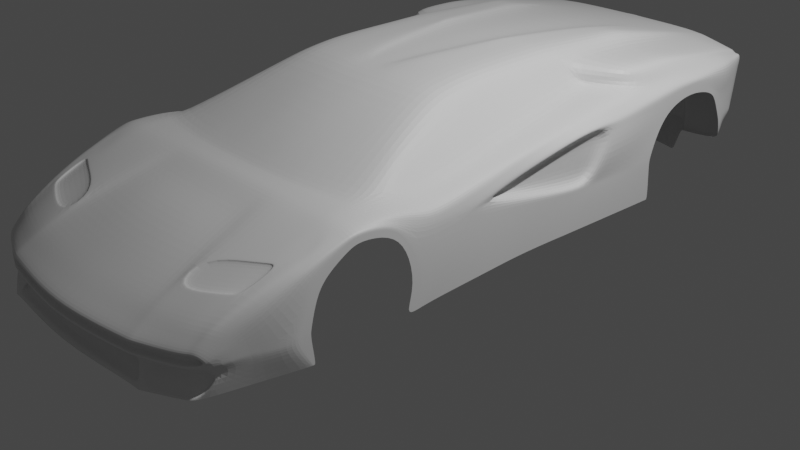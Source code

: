 # Source: lamborgini.blend  (saved by Blender 4.0.36; exported with 4.5.12 LTS)
import bpy
from mathutils import Matrix  # noqa: F401  (used for matrix-valued properties, if any)

bpy.ops.wm.read_factory_settings(use_empty=True)
scene = bpy.context.scene
scene.name = 'Scene'

# ---- collections
col_mesh = bpy.data.collections.new('mesh'); scene.collection.children.link(col_mesh)
col_reference = bpy.data.collections.new('reference'); scene.collection.children.link(col_reference)
col_collection = bpy.data.collections.new('Collection'); scene.collection.children.link(col_collection)

# ---- materials (node trees are filled in below, after node groups)
mat_material = bpy.data.materials.new('Material')
mat_material.alpha_threshold = 0.0
mat_material.use_transparent_shadow = False
mat_material.roughness = 0.5
mat_material.line_color = (0.0, 0.0, 0.0, 1.0)

# ---- material node trees
mat_material.use_nodes = True; mat_material.node_tree.nodes.clear()
_N = mat_material.node_tree.nodes; _L = mat_material.node_tree.links
n0 = _N.new('ShaderNodeOutputMaterial'); n0.name = 'Material Output'; n0.location = (300, 300)
n1 = _N.new('ShaderNodeBsdfPrincipled'); n1.name = 'Principled BSDF'; n1.location = (10, 300)
n1.distribution = 'GGX'
n1.subsurface_method = 'RANDOM_WALK_SKIN'
n1.inputs[3].default_value = 1.45
n1.inputs[27].default_value = (0.0, 0.0, 0.0, 1.0)
n1.inputs[28].default_value = 1.0
_L.new(n1.outputs[0], n0.inputs[0])
n0.is_active_output = True

# ---- world
world_world = bpy.data.worlds.new('World'); scene.world = world_world
world_world.use_nodes = True; world_world.node_tree.nodes.clear()
_N = world_world.node_tree.nodes; _L = world_world.node_tree.links
n0 = _N.new('ShaderNodeOutputWorld'); n0.name = 'World Output'; n0.location = (300, 300)
n1 = _N.new('ShaderNodeBackground'); n1.name = 'Background'; n1.location = (10, 300)
n1.inputs[0].default_value = (0.05088, 0.05088, 0.05088, 1.0)
_L.new(n1.outputs[0], n0.inputs[0])
n0.is_active_output = True
world_world.color = (0.05088, 0.05088, 0.05088)
world_world.use_sun_shadow = False
world_world.sun_shadow_jitter_overblur = 0.0

# ---- cameras
cam_camera = bpy.data.cameras.new('Camera')
cam_camera.clip_end = 100.0
cam_camera.ortho_scale = 7.314

# ---- lights
light_light = bpy.data.lights.new('Light', 'POINT')
light_light.transmission_factor = 0.0
light_light.use_soft_falloff = False
light_light.energy = 1000.0
light_light.shadow_soft_size = 0.1
light_light.shadow_maximum_resolution = 0.006
light_light.use_absolute_resolution = True

# ---- meshes
me_cube = bpy.data.meshes.new('Cube')
me_cube.from_pydata([(1.682, 3.105, 1.316), (1.457, -3.318, 0.4419), (1.429, -3.324, 0.14), (0.0, -3.269, 0.7631), (0.0, -3.442, 0.6879), (1.596, -2.816, 0.7612), (0.0, -3.729, 0.5498), (0.0, -3.729, 0.169), (0.0, 3.384, 1.462), (1.21, -3.034, 0.8424), (1.213, -3.502, 0.14), (0.9141, 3.321, 1.462), (1.213, -3.502, 0.5218), (0.0, -0.5768, 1.698), (1.614, -0.5305, 0.201), (1.611, -0.4247, 0.9581), (0.8975, -0.5154, 1.679), (1.687, 1.84, 0.2038), (0.0, 1.115, 1.744), (1.685, 1.798, 1.272), (0.8737, 1.115, 1.75), (0.0, -1.821, 1.205), (1.633, -1.399, 0.8759), (1.247, -1.674, 1.205), (0.0, 2.249, 1.646), (1.682, 2.249, 1.318), (0.8737, 2.249, 1.682), (1.336, -2.964, 0.8536), (1.341, -3.435, 0.14), (1.341, -3.435, 0.5218), (1.33, -0.3806, 1.207), (1.121, 1.325, 1.399), (1.364, -1.522, 1.205), (1.035, -0.4375, 1.575), (0.9903, 1.199, 1.63), (0.9531, 2.249, 1.555), (0.9661, 3.307, 1.458), (0.8704, -3.174, 0.7989), (0.9242, -3.612, 0.5218), (0.9952, -3.612, 0.14), (0.7915, 3.339, 1.462), (0.5341, -0.562, 1.691), (0.52, 1.115, 1.762), (0.6849, -1.794, 1.205), (0.7173, 2.249, 1.682), (1.62, -1.106, 0.1937), (1.62, -0.8434, 0.8705), (1.381, -1.019, 1.139), (0.6085, -1.154, 1.455), (0.0, -1.182, 1.481), (1.07, -1.138, 1.428), (1.18, -1.103, 1.376), (0.4723, -3.689, 0.5218), (0.4004, -3.249, 0.7631), (0.8306, -3.637, 0.169), (0.4456, 3.384, 1.462), (0.1893, -0.5806, 1.698), (0.3441, 1.115, 1.744), (0.2339, -1.826, 1.205), (0.4097, 2.249, 1.646), (0.2339, -1.168, 1.481), (0.0, 0.00362, 1.743), (1.596, 0.00362, 1.045), (0.8856, 0.00362, 1.749), (1.596, 0.00362, 0.2038), (1.272, 0.00362, 1.257), (0.9908, 0.00362, 1.63), (0.527, 0.00362, 1.761), (0.1911, 0.00362, 1.743), (0.8266, -3.199, 0.7746), (0.984, -3.615, 0.14), (0.7235, 3.352, 1.462), (0.3704, -0.5698, 1.698), (0.4212, 1.115, 1.776), (0.5879, -1.802, 1.205), (0.5583, 2.249, 1.682), (0.915, -3.615, 0.5218), (0.4888, -1.158, 1.463), (0.2477, 0.00362, 1.774), (1.502, -2.904, 0.8652), (1.548, 3.155, 1.382), (1.568, -0.3806, 1.101), (1.555, 1.722, 1.387), (1.599, -1.194, 1.037), (1.569, 2.249, 1.421), (1.405, -3.387, 0.5218), (1.605, -1.064, 1.006), (1.545, 0.00362, 1.166), (1.62, 0.4846, 0.2038), (0.9905, 0.7124, 1.637), (0.0, 0.6621, 1.743), (1.638, 0.8549, 1.205), (0.8621, 0.6621, 1.75), (1.191, 0.7608, 1.333), (0.5228, 0.6621, 1.762), (0.2818, 0.6621, 1.743), (0.3505, 0.6621, 1.775), (1.52, 0.859, 1.296), (1.376, -3.409, 0.5218), (1.493, -1.041, 1.072), (1.406, -2.916, 0.8672), (1.376, -3.409, 0.14), (1.449, -0.3806, 1.154), (1.338, 1.531, 1.393), (1.489, -1.327, 1.099), (1.408, 0.00362, 1.211), (1.355, 0.8099, 1.315), (1.501, 1.648, 1.553), (1.338, 1.427, 1.586), (1.505, 2.249, 1.521), (1.423, 2.249, 1.557), (1.46, 3.166, 1.426), (1.473, 3.164, 1.399), (1.682, 3.052, 0.6211), (1.596, 0.00362, 0.7055), (1.612, -0.4999, 0.7822), (1.628, 0.6463, 0.6185), (1.687, 1.809, 0.6185), (1.129, 1.257, 1.391), (0.4077, 1.028, 1.775), (1.647, 1.034, 0.6185), (0.9903, 1.114, 1.631), (1.344, 1.272, 1.365), (0.8719, 1.043, 1.75), (1.662, 1.369, 1.198), (0.5205, 1.036, 1.762), (1.673, 1.522, 0.2038), (1.537, 1.286, 1.341), (1.611, -0.4944, 0.8953), (1.682, 2.249, 1.253), (1.638, 0.8467, 1.18), (1.681, 3.105, 1.116), (1.684, 1.827, 1.205), (1.663, 1.374, 1.143), (1.596, 0.00362, 0.9997), (1.629, 0.6597, 0.6562), (1.687, 3.018, 0.7514), (1.687, 1.815, 0.6676), (1.596, 0.00362, 0.761), (1.648, 1.054, 0.6494), (1.682, 2.249, 1.154), (1.688, 1.248, 0.8994), (1.688, 2.891, 1.007), (1.687, 1.9, 0.8994), (1.652, 1.144, 1.197), (0.8676, 0.8765, 1.75), (1.156, 1.04, 1.366), (0.5215, 0.8724, 1.762), (0.3827, 0.868, 1.775), (1.53, 1.099, 1.322), (1.349, 1.07, 1.343), (0.9904, 0.9383, 1.634), (1.64, 0.884, 0.6185), (1.631, 0.6545, 0.2038), (1.654, 1.17, 1.157), (1.641, 0.9015, 0.652), (1.679, 1.054, 0.8994), (1.516, 0.005367, 0.9735), (1.556, 0.8223, 1.107), (1.531, -0.4212, 0.8994), (1.552, 0.7482, 0.8994), (1.549, 0.6746, 0.6931), (1.516, 0.005367, 0.8994), (1.516, 0.005367, 0.8088), (1.604, 1.138, 1.119), (1.56, 0.9063, 0.6898), (1.598, 1.031, 0.8994), (1.665, 3.086, 0.538), (1.474, -3.207, 0.3288), (1.535, -3.036, 0.6242), (-5.558e-18, -3.607, 0.3451), (1.213, -3.381, 0.3451), (1.613, -0.5146, 0.4559), (1.687, 1.809, 0.5554), (1.341, -3.314, 0.3451), (0.8805, -3.492, 0.3293), (1.62, -0.8434, 0.4496), (0.7384, -3.514, 0.3451), (1.596, 0.00362, 0.474), (0.8416, -3.494, 0.3451), (1.624, 0.5683, 0.4897), (1.376, -3.288, 0.3451), (1.647, 0.9737, 0.493), (1.636, 0.7733, 0.4897), (-9.915e-21, -2.08, 1.163), (1.637, -2.073, 1.11), (1.234, -2.077, 1.163), (1.356, -2.076, 1.163), (0.7248, -2.079, 1.163), (0.2834, -2.08, 1.163), (0.6369, -2.079, 1.163), (1.57, -2.075, 1.134), (1.49, -2.075, 1.151), (-1.353e-19, -2.62, 1.01), (1.634, -2.441, 0.9738), (1.227, -2.402, 1.068), (1.352, -2.347, 1.083), (0.7866, -2.551, 1.025), (0.3255, -2.616, 1.01), (0.7122, -2.568, 0.9958), (1.543, -2.474, 1.017), (1.487, -2.279, 1.085), (0.0, -1.957, 1.179), (1.637, -1.957, 1.132), (1.237, -1.957, 1.179), (1.358, -1.957, 1.179), (0.7089, -1.957, 1.179), (0.2716, -1.957, 1.179), (0.619, -1.957, 1.179), (1.577, -1.957, 1.152), (1.5, -1.957, 1.166), (0.0, -1.889, 1.192), (1.635, -1.592, 1.083), (1.242, -1.847, 1.192), (1.361, -1.739, 1.192), (0.6945, -1.876, 1.192), (0.2528, -1.891, 1.192), (0.6034, -1.879, 1.192), (1.588, -1.575, 1.138), (1.507, -1.642, 1.166), (1.641, -2.489, 0.1465), (1.635, -1.61, 1.053), (1.643, -2.677, 0.3705), (1.628, -1.332, 0.18), (1.637, -2.067, 1.075), (1.628, -1.236, 0.4332), (1.632, -1.423, 0.8411), (-3.776e-19, -2.924, 0.9099), (1.627, -2.578, 0.9047), (1.222, -2.664, 0.9809), (1.348, -2.601, 0.995), (0.8311, -2.849, 0.9322), (0.3543, -2.898, 0.9125), (0.7639, -2.842, 0.9062), (1.532, -2.615, 0.9755), (1.425, -2.585, 0.9945), (1.641, -2.485, 0.7517), (1.215, -3.282, 0.7114), (1.343, -3.229, 0.7114), (0.8786, -3.361, 0.7114), (0.4236, -3.416, 0.6879), (0.8588, -3.364, 0.6997), (1.457, -3.191, 0.7114), (1.4, -3.21, 0.7114), (1.55, 3.523, 1.31), (0.0, 3.763, 1.383), (0.9569, 3.683, 1.377), (1.009, 3.669, 1.333), (1.009, 3.669, 1.377), (0.8297, 3.716, 1.377), (0.4885, 3.759, 1.377), (0.7673, 3.73, 1.377), (1.483, 3.536, 1.312), (1.372, 3.566, 1.321), (1.427, 3.551, 1.336), (1.441, 3.546, 1.336), (0.7673, 3.73, 1.336), (0.9569, 3.683, 1.332), (0.4885, 3.759, 1.336), (0.8297, 3.716, 1.334), (0.9717, 3.437, 0.7584), (-1.234e-17, 3.289, 0.4514), (1.645, 3.296, 0.7575), (1.481, 3.327, 0.7597), (1.036, 3.421, 0.7584), (1.372, 3.343, 0.7608), (1.208, 3.377, 0.7584), (0.4885, 3.759, 1.196), (0.0, 3.763, 1.196), (1.55, 3.523, 1.207), (1.481, 3.536, 1.156), (1.372, 3.566, 1.15), (1.009, 3.669, 1.129), (0.8736, 3.705, 1.118), (0.7673, 3.73, 1.117), (0.8297, 3.716, 1.116), (2.823e-18, 3.544, 0.8048), (1.639, 3.315, 0.7933), (1.481, 3.341, 0.7866), (1.372, 3.359, 0.7839), (1.197, 3.395, 0.7822), (0.9351, 3.472, 0.8124), (1.022, 3.443, 0.7861), (0.5529, 3.536, 0.8048), (0.915, 3.582, 0.9676), (1.372, 3.457, 0.9605), (0.5722, 3.686, 1.143), (1.507e-17, 3.751, 1.143), (1.107, 3.52, 0.9487), (1.604, 3.415, 0.9673), (0.9771, 3.552, 0.945), (0.7922, 3.612, 0.9676), (1.481, 3.434, 0.9655), (1.594, 3.172, 0.5442), (1.314, 3.21, 0.4969), (1.198, 3.221, 0.4873), (1.128, 3.274, 0.461), (1.481, 3.193, 0.5165), (1.372, 3.206, 0.5023), (1.504, 2.042, 1.533), (1.684, 2.042, 1.299), (1.407, 2.042, 1.565), (0.8737, 2.042, 1.695), (0.5333, 2.042, 1.699), (0.9604, 2.042, 1.569), (0.6812, 2.042, 1.697), (1.685, 2.042, 1.074), (1.563, 2.042, 1.412), (1.685, 2.042, 1.23), (1.688, 2.486, 1.317), (1.502, 2.486, 1.494), (0.8826, 2.486, 1.634), (0.7333, 2.486, 1.635), (1.688, 2.486, 1.184), (0.956, 2.486, 1.533), (0.5937, 2.486, 1.635), (1.441, 2.486, 1.524), (1.688, 2.486, 1.275), (1.563, 2.486, 1.422), (0.6397, 2.793, 1.574), (0.7543, 2.793, 1.573), (1.694, 2.793, 1.115), (1.454, 2.793, 1.48), (0.9598, 2.793, 1.505), (1.687, 2.793, 1.317), (1.556, 2.793, 1.412), (1.493, 2.793, 1.453), (1.694, 2.796, 1.249), (0.8942, 2.793, 1.571), (0.0, 3.513, 0.7584), (-1.478e-17, 3.31, 0.4931), (1.627, -1.188, 0.4352), (1.627, -1.289, 0.1826), (1.685, 1.821, 0.963), (1.675, 1.577, 0.5251), (1.678, 2.979, 1.036), (1.685, 1.788, 0.2038), (1.675, 3.122, 0.6947), (1.682, 2.249, 1.22), (1.676, 1.6, 0.6185), (1.682, 2.249, 1.174), (1.686, 1.993, 1.132), (1.685, 2.925, 1.017), (1.694, 2.796, 1.175), (1.676, 3.091, 0.8087), (1.678, 1.623, 0.6633), (1.643, 3.157, 0.5791), (1.688, 2.486, 1.249), (1.637, -1.949, 1.097), (1.639, -2.388, 0.888), (1.643, -2.644, 0.4604), (1.658, 3.116, 0.5553), (1.686, 1.814, 0.2038), (1.682, 1.686, 0.6215), (1.682, 1.704, 0.6651), (1.686, 1.874, 0.9202), (1.683, 3.05, 0.7798), (1.681, 1.685, 0.5392), (1.683, 3.086, 0.6586), (1.685, 2.031, 1.089), (1.694, 2.796, 1.144), (1.688, 2.486, 1.21), (1.554, -2.954, 0.3703), (1.512, -2.979, 0.1425), (1.551, -2.982, 0.4501), (1.641, -2.432, 0.1465), (1.635, -1.638, 0.9953), (1.643, -2.468, 0.3705), (1.628, -1.458, 0.18), (1.637, -2.063, 1.014), (1.628, -1.348, 0.4332), (1.632, -1.444, 0.8072), (1.641, -2.415, 0.6837), (1.637, -1.947, 1.051), (1.639, -2.343, 0.8239), (1.643, -2.469, 0.4604), (1.643, -2.56, 0.3705), (1.643, -2.587, 0.4604), (1.637, -1.948, 1.081), (1.635, -1.624, 1.026), (1.641, -2.449, 0.1465), (1.632, -1.428, 0.8341), (1.628, -1.252, 0.4332), (1.641, -2.463, 0.7186), (1.639, -2.365, 0.8559), (1.637, -2.065, 1.053), (1.628, -1.344, 0.18), (0.0, -0.2558, 1.72), (1.604, -0.2265, 0.9983), (0.892, -0.2753, 1.712), (1.303, -0.2029, 1.23), (0.5308, -0.3004, 1.724), (0.1417, -0.2321, 1.719), (1.015, -0.2335, 1.6), (0.1822, -0.2691, 1.733), (1.557, -0.2029, 1.131), (1.43, -0.2029, 1.181), (1.604, -0.264, 0.9436), (1.524, -0.2239, 0.9337), (0.1375, -0.3091, 1.715), (0.0, -0.3138, 1.715), (-6.648e-20, -2.32, 1.079), (1.636, -2.272, 1.044), (1.231, -2.216, 1.125), (1.354, -2.189, 1.131), (0.7557, -2.312, 1.102), (0.3056, -2.318, 1.079), (0.6719, -2.313, 1.079), (1.556, -2.287, 1.078), (1.491, -2.167, 1.127), (1.638, -2.246, 0.9876), (1.638, -2.225, 0.9202), (1.638, -2.235, 0.9589), (1.377, -3.41, 0.4418), (0.914, -3.615, 0.4444), (1.341, -3.435, 0.4421), (1.213, -3.502, 0.443), (0.9241, -3.612, 0.4444), (0.0, -3.729, 0.4361), (0.4723, -3.689, 0.4453), (1.55, -2.853, 0.8199), (1.615, 3.13, 1.353), (1.59, -0.4026, 1.03), (1.62, 1.76, 1.329), (1.616, -1.296, 0.9565), (1.62, 2.249, 1.363), (1.57, 0.00362, 1.105), (1.441, -3.353, 0.4984), (1.613, -0.9538, 0.938), (1.579, 0.857, 1.251), (1.6, 1.328, 1.266), (1.591, 1.122, 1.259), (1.604, -2.074, 1.122), (1.589, -2.457, 0.9955), (1.607, -1.957, 1.142), (1.611, -1.584, 1.111), (1.579, -2.602, 0.9393), (1.504, -3.112, 0.6678), (1.514, 3.531, 1.31), (1.602, 3.311, 0.7581), (1.51, 3.531, 1.164), (1.595, 3.325, 0.7878), (1.527, 3.426, 0.9675), (1.567, 3.177, 0.535), (1.621, 2.042, 1.349), (1.619, 2.486, 1.36), (1.617, 2.793, 1.357), (1.581, -0.2147, 1.065), (1.596, -2.279, 1.061), (0.4723, -3.689, 0.5498), (1.341, -3.435, 0.5498), (0.0, -3.727, 0.5218), (1.213, -3.502, 0.5498), (1.376, -3.409, 0.5498), (0.924, -3.612, 0.5498), (0.915, -3.615, 0.5498), (1.452, -3.345, 0.5208), (1.412, -3.383, 0.5498), (1.341, -3.435, 0.4325), (0.0, -3.727, 0.4457), (1.213, -3.502, 0.4333), (0.4723, -3.689, 0.4356), (0.9139, -3.615, 0.4348), (1.376, -3.409, 0.4321), (0.924, -3.612, 0.4347), (1.485, -3.286, 0.4321), (1.352, -3.35, 0.4907), (1.353, -3.351, 0.4504), (0.8901, -3.556, 0.4907), (0.8895, -3.556, 0.4504), (1.317, -3.376, 0.4907), (1.317, -3.376, 0.4504), (1.188, -3.443, 0.4907), (1.188, -3.443, 0.4504), (0.8995, -3.553, 0.4907), (0.8996, -3.553, 0.4504), (0.0, -3.668, 0.4907), (0.0, -3.668, 0.4504), (0.4478, -3.63, 0.4907), (0.4478, -3.63, 0.4504), (1.317, -3.376, 0.5149), (0.8997, -3.553, 0.5149), (0.8905, -3.556, 0.5149), (0.4478, -3.63, 0.5149), (1.352, -3.35, 0.5149), (1.188, -3.443, 0.5149), (0.0, -3.668, 0.5149), (1.424, -3.294, 0.4907), (1.391, -3.328, 0.5149), (1.432, -3.259, 0.4504), (1.487, -3.29, 0.4109), (-1.354e-18, -3.729, 0.4139), (1.213, -3.503, 0.4118), (1.341, -3.436, 0.4112), (0.924, -3.612, 0.4129), (0.4723, -3.69, 0.4136), (0.9136, -3.615, 0.4129), (1.376, -3.409, 0.4109), (1.643, -2.652, 0.4385), (1.552, -2.975, 0.4307), (1.643, -2.469, 0.4385), (1.643, -2.58, 0.4385), (1.493, -3.178, 0.3451), (1.003, -3.598, 0.1556), (1.208, -3.494, 0.1555), (0.8527, -3.491, 0.3451), (1.372, -3.404, 0.1569), (1.216, -3.39, 0.3295), (1.337, -3.428, 0.1562), (1.346, -3.321, 0.3289), (1.419, -3.328, 0.1568), (1.381, -3.293, 0.3282), (1.025, -3.555, 0.1716), (1.208, -3.452, 0.1715), (1.215, -3.348, 0.3122), (1.323, -3.386, 0.172), (1.331, -3.278, 0.3117), (1.354, -3.362, 0.1726), (1.396, -3.286, 0.1726), (1.362, -3.251, 0.3111), (1.446, -3.165, 0.3116), (0.9147, -3.449, 0.312), (0.9837, -3.602, 0.1566), (0.8223, -3.618, 0.204), (0.9721, -3.605, 0.1572), (-1.735e-18, -3.691, 0.204), (0.8416, -3.423, 0.3451), (0.7384, -3.443, 0.3451), (-5.558e-18, -3.536, 0.3451), (0.8223, -3.547, 0.204), (0.9721, -3.534, 0.1572), (-1.735e-18, -3.62, 0.204), (1.51, -3.161, 0.5282), (0.0, -3.585, 0.6189), (1.214, -3.392, 0.6306), (1.342, -3.332, 0.6306), (0.9013, -3.486, 0.6306), (0.448, -3.552, 0.6189), (0.8869, -3.489, 0.6248), (1.435, -3.287, 0.6306), (1.388, -3.309, 0.6306), (1.478, -3.228, 0.5943), (0.8559, -3.197, 0.7904), (1.217, -3.048, 0.8362), (1.345, -2.977, 0.8475), (0.8127, -2.839, 0.9368), (1.423, -2.924, 0.8627), (1.444, -2.56, 1.003), (1.23, -2.678, 0.9748), (1.356, -2.615, 0.9887), (1.228, -2.678, 0.9581), (1.209, -2.998, 0.8346), (1.355, -2.609, 0.972), (1.335, -2.927, 0.8457), (0.8974, -3.138, 0.7911), (0.8575, -2.843, 0.9155), (1.402, -2.879, 0.8594), (1.42, -2.579, 0.9778), (1.589, 3.111, 0.499), (1.314, 3.147, 0.4569), (1.198, 3.158, 0.4472), (1.127, 3.223, 0.4193), (1.481, 3.13, 0.4764), (1.372, 3.143, 0.4623), (1.572, 3.114, 0.495), (1.127, 3.249, 0.4368), (1.198, 3.19, 0.4672), (1.314, 3.177, 0.4755), (1.481, 3.157, 0.494), (1.587, 3.138, 0.5161), (1.372, 3.172, 0.4807), (1.57, 3.141, 0.5122), (1.53, 3.338, 1.353), (1.615, 3.302, 1.316), (1.456, 3.364, 1.363), (0.9355, 3.502, 1.423), (0.467, 3.571, 1.423), (1.644, 3.281, 1.156), (0.7454, 3.541, 1.423), (0.8106, 3.528, 1.423), (0.0, 3.573, 1.423), (1.447, 3.365, 1.397), (0.9876, 3.488, 1.421), (1.609, 3.168, 0.5519), (1.654, 3.256, 1.005), (1.553, 3.319, 1.335), (1.658, 3.213, 0.8077), (1.658, 3.204, 0.7403), (1.619, 3.103, 0.5116), (1.615, 3.13, 0.5288), (1.514, 3.531, 1.317), (1.556, 3.522, 1.316), (0.8297, 3.716, 1.383), (0.9569, 3.683, 1.383), (1.009, 3.669, 1.383), (0.7673, 3.73, 1.383), (0.4885, 3.759, 1.383), (0.0, 3.763, 1.377), (1.427, 3.551, 1.342), (1.443, 3.546, 1.342), (1.484, 3.536, 1.318), (0.0, 3.763, 1.336), (0.0, 3.763, 1.203), (1.556, 3.522, 1.204), (1.481, 3.536, 1.162), (1.372, 3.567, 1.156), (0.7682, 3.73, 1.124), (0.4893, 3.759, 1.203), (1.512, 3.531, 1.158), (0.8734, 3.705, 1.125), (0.8296, 3.716, 1.122), (1.009, 3.669, 1.136), (1.368, 3.542, 1.321), (1.478, 3.512, 1.312), (1.004, 3.644, 1.333), (0.8249, 3.692, 1.334), (0.7624, 3.705, 1.336), (0.4836, 3.735, 1.336), (0.0, 3.738, 1.336), (0.9521, 3.658, 1.332), (0.4844, 3.734, 1.203), (0.0, 3.738, 1.203), (1.476, 3.511, 1.163), (1.367, 3.542, 1.156), (1.004, 3.644, 1.136), (0.8685, 3.68, 1.125), (0.7633, 3.705, 1.124), (0.8248, 3.692, 1.122), (1.505, 3.507, 1.164), (1.509, 3.506, 1.311), (1.546, 3.498, 1.31), (1.546, 3.498, 1.207), (0.4681, 3.63, 0.9689), (8.752e-18, 3.648, 0.9684), (5.059e-18, 3.582, 0.8665), (1.248e-17, 3.717, 1.071), (0.4527, 3.691, 1.071), (0.456, 3.575, 0.8665), (0.8853, 3.521, 0.8665), (1.095, 3.406, 0.7584), (1.078, 3.428, 0.7849), (1.24, 3.154, 0.4508), (1.233, 3.186, 0.4697), (1.226, 3.219, 0.4896), (1.023, 3.496, 0.8728), (1.652, 3.237, 0.8985), (1.618, 3.374, 0.9014), (1.144, 3.468, 0.8789), (1.676, 3.048, 0.8948), (1.687, 2.948, 0.8925), (1.684, 2.99, 0.8935), (1.372, 3.416, 0.8904), (0.9727, 3.508, 0.8702), (1.555, 3.381, 0.8989), (1.481, 3.393, 0.8957), (0.846, 3.677, 0.7427), (0.874, 3.66, 0.6963), (0.5839, 3.726, 0.7478), (0.5656, 3.708, 0.7072), (0.1278, 3.755, 0.8029), (0.1278, 3.738, 0.7504), (0.4572, 3.596, 0.4411), (1.01, 3.549, 0.4546), (0.1278, 3.721, 0.71), (0.1207, 3.588, 0.4456), (0.4406, 3.555, 0.4004), (1.01, 3.506, 0.4145), (0.1207, 3.548, 0.4049), (1.01, 3.527, 0.4339), (0.4488, 3.576, 0.4211), (0.1207, 3.569, 0.4258), (0.478, 3.745, 0.8086), (0.0, 3.142, 0.187), (-1.356e-17, 3.3, 0.4723), (1.127, 3.11, 0.187), (0.4406, 3.289, 0.187), (1.01, 3.24, 0.187), (0.1207, 3.273, 0.187)], [], [(232, 227, 3, 53), (535, 534, 452, 450), (79, 546, 243, 242), (493, 458, 460, 492), (495, 461, 418, 491), (537, 533, 6, 449), (27, 100, 556, 553), (390, 393, 33, 30), (178, 114, 115, 172), (59, 24, 18, 57), (30, 33, 51, 47), (172, 115, 46, 176), (56, 13, 49, 60), (55, 8, 24, 59), (102, 30, 47, 99), (396, 390, 30, 102), (548, 231, 555, 550), (497, 463, 458, 493), (540, 535, 450, 453), (32, 51, 50, 23), (151, 121, 123, 145), (34, 304, 302, 20), (35, 314, 311, 26), (11, 40, 320, 328), (16, 41, 48, 50), (26, 44, 305, 302), (389, 391, 41, 16), (534, 536, 454, 452), (492, 460, 464, 494), (549, 548, 550, 552), (176, 46, 22, 331), (50, 48, 43, 23), (47, 51, 32), (99, 47, 32, 104), (50, 51, 33, 16), (60, 49, 21, 58), (77, 60, 58, 74), (71, 55, 59, 75, 315, 319), (72, 56, 60, 77), (75, 59, 57, 73, 303), (538, 537, 449, 455), (496, 462, 461, 495), (233, 232, 53, 69), (96, 95, 68, 78), (92, 94, 67, 63), (393, 66, 63, 389), (106, 93, 65, 105), (95, 90, 61, 68), (180, 116, 114, 178), (93, 89, 66, 65), (94, 96, 78, 67), (545, 233, 69, 542), (494, 464, 462, 496), (536, 538, 455, 454), (391, 394, 72, 41), (44, 75, 303, 305), (41, 72, 77, 48), (40, 71, 319, 320), (48, 77, 74, 43), (429, 97, 87, 426), (428, 86, 83, 424), (541, 539, 457, 456), (436, 234, 79, 420), (447, 395, 81, 422), (425, 84, 307, 444), (422, 81, 86, 428), (421, 80, 325, 446), (423, 82, 127, 430), (42, 73, 119, 125), (31, 34, 121, 118), (57, 18, 90, 95), (103, 31, 118, 122), (20, 42, 125, 123), (73, 57, 95, 96, 148, 119), (66, 89, 92, 63), (82, 103, 122, 127), (97, 106, 105, 87), (86, 99, 104, 83), (539, 540, 453, 457), (234, 547, 546, 79), (395, 396, 102, 81), (81, 102, 99, 86), (84, 318, 310, 109), (82, 107, 108, 103), (34, 31, 103, 108), (84, 109, 299, 307), (107, 299, 301, 108), (108, 301, 304, 34), (112, 111, 322, 326), (110, 316, 314, 35), (115, 114, 138, 128), (152, 120, 139, 155), (46, 128, 15), (114, 116, 135, 138), (123, 121, 34, 20), (150, 146, 93, 106), (146, 151, 89, 93), (149, 150, 106, 97), (145, 147, 94, 92), (19, 124, 133, 132), (183, 152, 116, 180), (431, 149, 97, 429), (147, 148, 96, 94), (130, 154, 144, 91), (134, 130, 91, 62), (357, 334, 336, 352), (132, 308, 300, 19), (129, 317, 309, 25), (397, 134, 62, 388), (128, 46, 115), (585, 573, 591, 590), (342, 650, 648, 335), (576, 578, 595, 596), (354, 345, 339, 353), (154, 130, 158, 164), (132, 133, 141, 333), (574, 572, 600, 599), (573, 577, 603, 591), (155, 139, 141, 156), (155, 156, 166, 165), (581, 574, 599, 598), (575, 582, 594, 593), (579, 575, 593, 592), (358, 351, 346, 337), (580, 576, 596, 245), (397, 128, 159, 398), (340, 361, 347, 338), (577, 584, 289, 603), (135, 155, 165, 161), (156, 141, 133, 154), (355, 359, 341, 333), (578, 579, 592, 595), (125, 119, 148, 147), (430, 127, 149, 431), (123, 125, 147, 145), (127, 122, 150, 149), (118, 121, 151, 146), (122, 118, 146, 150), (89, 151, 145, 92), (130, 134, 157, 158), (156, 154, 164, 166), (182, 120, 152, 183), (116, 152, 155, 135), (159, 163, 162), (133, 124, 144, 154), (163, 161, 160, 162), (162, 160, 158, 157), (162, 157, 398, 159), (160, 166, 164, 158), (161, 165, 166, 160), (128, 138, 163, 159), (138, 135, 161, 163), (126, 182, 183, 153), (357, 353, 339, 334), (153, 183, 180, 88), (497, 181, 502, 490), (356, 358, 337, 344), (39, 522, 524, 70), (88, 180, 178, 64), (70, 524, 523, 54), (45, 176, 331, 332), (14, 172, 176, 45), (64, 178, 172, 14), (581, 598, 594, 582), (54, 523, 525, 7), (498, 350, 364, 499), (209, 210, 192, 191), (434, 209, 191, 432), (206, 208, 190, 188), (208, 207, 189, 190), (204, 206, 188, 186), (210, 205, 187, 192), (205, 204, 186, 187), (207, 202, 184, 189), (408, 409, 201, 200), (448, 408, 200, 433), (405, 407, 199, 197), (407, 406, 198, 199), (403, 405, 197, 195), (409, 404, 196, 201), (404, 403, 195, 196), (406, 401, 193, 198), (216, 211, 202, 207), (214, 213, 204, 205), (219, 214, 205, 210), (213, 215, 206, 204), (217, 216, 207, 208), (215, 217, 208, 206), (435, 218, 209, 434), (218, 219, 210, 209), (83, 104, 219, 218), (424, 83, 218, 435), (43, 74, 217, 215), (74, 58, 216, 217), (23, 43, 215, 213), (104, 32, 214, 219), (32, 23, 213, 214), (58, 21, 211, 216), (348, 221, 212, 203), (236, 228, 5, 350), (224, 348, 203, 185), (236, 349, 194, 228), (221, 226, 22, 212), (350, 5, 169, 364), (200, 201, 547, 234), (433, 200, 234, 436), (197, 199, 233, 545), (199, 198, 232, 233), (195, 197, 545, 229), (201, 196, 230, 547), (196, 195, 229, 230), (198, 193, 227, 232), (420, 79, 242, 437), (542, 69, 241, 239), (69, 53, 240, 241), (543, 542, 239, 237), (546, 544, 238, 243), (53, 3, 4, 240), (544, 543, 237, 238), (222, 362, 363, 220), (443, 439, 262, 293), (295, 643, 642, 566), (296, 260, 264, 295), (330, 329, 663, 664), (298, 265, 263, 297), (294, 266, 265, 298), (252, 253, 254, 255), (254, 253, 247, 248), (259, 256, 251, 249), (258, 601, 597, 250), (256, 258, 250, 251), (247, 257, 246, 248), (257, 259, 249, 246), (265, 266, 280, 279), (280, 640, 644, 647), (260, 296, 662, 656), (264, 260, 281, 282), (439, 263, 278, 441), (263, 265, 279, 278), (244, 269, 631, 630), (610, 606, 626, 627), (256, 259, 615, 616), (611, 609, 625, 624), (605, 611, 624, 623), (247, 253, 612, 614), (609, 610, 627, 625), (279, 280, 647, 651), (266, 294, 643, 639), (282, 281, 638, 652), (278, 279, 651, 654), (281, 283, 637, 638), (441, 278, 654, 653), (286, 636, 635, 287), (288, 290, 273, 272), (292, 285, 271, 270), (442, 292, 270, 608), (290, 284, 275, 273), (285, 288, 272, 271), (284, 291, 274, 275), (291, 286, 267, 274), (300, 308, 129, 25), (307, 299, 107, 82), (299, 109, 110, 301), (308, 341, 338, 129), (305, 303, 73, 42), (302, 304, 35, 26), (302, 305, 42, 20), (301, 110, 35, 304), (444, 307, 82, 423), (310, 316, 110, 109), (316, 322, 323, 314), (311, 314, 323, 328), (309, 317, 327, 324), (310, 318, 325, 326), (312, 315, 75, 44), (311, 312, 44, 26), (445, 318, 84, 425), (326, 322, 316, 310), (322, 111, 36, 323), (324, 327, 131, 0), (327, 343, 335, 131), (320, 319, 315, 312), (328, 320, 312, 311), (446, 325, 318, 445), (328, 323, 36, 11), (326, 325, 80, 112), (637, 283, 657, 671), (329, 276, 660, 663), (332, 331, 225, 223), (331, 22, 226, 225), (355, 333, 345, 354), (345, 333, 141, 139), (317, 347, 343, 327), (333, 341, 308, 132), (336, 334, 182, 126), (586, 277, 646, 645), (339, 345, 139, 120), (347, 361, 360, 343), (340, 359, 306, 140), (335, 343, 360, 342), (342, 360, 321, 142), (334, 339, 120, 182), (338, 347, 317, 129), (361, 313, 321, 360), (338, 341, 359, 340), (143, 355, 354, 137), (136, 113, 358, 356), (173, 117, 353, 357), (143, 306, 359, 355), (140, 313, 361, 340), (113, 167, 351, 358), (137, 354, 353, 117), (142, 649, 650, 342), (173, 357, 352, 17), (410, 402, 194, 349), (501, 376, 367, 500), (364, 169, 532, 465), (363, 362, 502, 2), (499, 364, 465, 490), (379, 378, 373, 366), (376, 380, 365, 367), (382, 381, 371, 370), (384, 383, 372, 374), (412, 384, 374, 411), (383, 377, 375, 372), (386, 382, 370, 368), (378, 385, 369, 373), (381, 379, 366, 371), (226, 221, 379, 381), (348, 224, 385, 378), (223, 225, 382, 386), (236, 350, 377, 383), (410, 349, 384, 412), (349, 236, 383, 384), (225, 226, 381, 382), (222, 220, 380, 376), (221, 348, 378, 379), (498, 222, 376, 501), (134, 397, 398, 157), (128, 397, 388, 15), (87, 105, 396, 395), (426, 87, 395, 447), (67, 78, 394, 391), (33, 393, 389, 16), (78, 68, 392, 394), (63, 67, 391, 389), (105, 65, 390, 396), (68, 61, 387, 392), (65, 66, 393, 390), (392, 387, 400, 399, 394), (399, 56, 72, 394), (399, 400, 13, 56), (224, 410, 412, 385), (385, 412, 411, 369), (224, 185, 402, 410), (189, 184, 401, 406), (187, 186, 403, 404), (192, 187, 404, 409), (186, 188, 405, 403), (190, 189, 406, 407), (188, 190, 407, 405), (432, 191, 408, 448), (191, 192, 409, 408), (29, 12, 485, 480), (413, 1, 489, 467), (52, 451, 486, 483), (85, 98, 484, 488), (414, 417, 475, 469), (427, 85, 488, 487), (185, 432, 448, 402), (62, 426, 447, 388), (324, 446, 445, 309), (309, 445, 425, 25), (300, 444, 423, 19), (289, 442, 608, 603), (277, 441, 653, 646), (438, 244, 630, 629), (262, 439, 441, 277), (297, 263, 439, 443), (5, 420, 437, 169), (194, 433, 436, 228), (22, 424, 435, 212), (212, 435, 434, 203), (402, 448, 433, 194), (203, 434, 432, 185), (124, 430, 431, 144), (572, 585, 590, 600), (144, 431, 429, 91), (19, 423, 430, 124), (0, 421, 446, 324), (15, 422, 428, 46), (25, 425, 444, 300), (388, 447, 422, 15), (228, 436, 420, 5), (532, 541, 456, 465), (46, 428, 424, 22), (91, 429, 426, 62), (417, 416, 473, 475), (38, 76, 482, 481), (415, 413, 467, 471), (76, 52, 483, 482), (419, 414, 469, 479), (12, 38, 481, 485), (459, 419, 479, 477), (451, 52, 449, 6), (12, 29, 450, 452), (29, 98, 453, 450), (38, 12, 452, 454), (52, 76, 455, 449), (76, 38, 454, 455), (85, 427, 456, 457), (98, 85, 457, 453), (415, 416, 460, 458), (419, 459, 418, 461), (414, 419, 461, 462), (413, 415, 458, 463), (416, 417, 464, 460), (417, 414, 462, 464), (1, 413, 463, 465), (427, 1, 465, 456), (466, 487, 488, 484), (473, 471, 470, 472), (477, 479, 478, 476), (479, 469, 468, 478), (471, 467, 466, 470), (475, 473, 472, 474), (469, 475, 474, 468), (468, 474, 481, 482), (478, 468, 482, 483), (470, 466, 484, 480), (472, 470, 480, 485), (474, 472, 485, 481), (476, 478, 483, 486), (467, 489, 487, 466), (1, 427, 487, 489), (416, 415, 471, 473), (98, 29, 480, 484), (350, 498, 501, 377), (362, 499, 490, 502), (377, 501, 500, 375), (222, 498, 499, 362), (463, 497, 490, 465), (505, 494, 496, 179), (179, 496, 495, 177), (171, 492, 494, 505), (181, 497, 493, 174), (177, 495, 491, 170), (174, 493, 492, 171), (168, 510, 2, 502), (504, 503, 39, 10), (508, 504, 10, 28), (503, 522, 39), (510, 506, 101, 2), (506, 508, 28, 101), (511, 168, 502, 181), (175, 507, 171, 505), (509, 511, 181, 174), (507, 509, 174, 171), (506, 510, 518, 517), (510, 168, 520, 518), (503, 504, 513, 512), (507, 175, 521, 514), (513, 514, 521, 512), (517, 519, 516, 515), (515, 516, 514, 513), (518, 520, 519, 517), (511, 509, 516, 519), (175, 503, 512, 521), (508, 506, 517, 515), (509, 507, 514, 516), (504, 508, 515, 513), (168, 511, 519, 520), (525, 523, 529, 531), (522, 503, 175, 505), (524, 522, 505, 179), (529, 530, 526, 527), (531, 529, 527, 528), (179, 177, 527, 526), (177, 170, 528, 527), (523, 524, 530, 529), (524, 179, 526, 530), (169, 437, 541, 532), (242, 243, 540, 539), (437, 242, 539, 541), (239, 241, 538, 536), (241, 240, 537, 538), (237, 239, 536, 534), (243, 238, 535, 540), (240, 4, 533, 537), (238, 237, 534, 535), (9, 37, 542, 543), (27, 9, 543, 544), (37, 231, 545, 542), (100, 27, 544, 546), (235, 100, 546, 547), (231, 548, 229, 545), (549, 235, 547, 230), (548, 549, 230, 229), (552, 550, 551, 553), (557, 552, 553, 556), (550, 555, 554, 551), (9, 27, 553, 551), (235, 549, 552, 557), (100, 235, 557, 556), (231, 37, 554, 555), (37, 9, 551, 554), (586, 344, 337, 587), (587, 337, 346, 583), (296, 295, 566, 565), (294, 298, 570, 567), (566, 642, 641, 560), (297, 443, 571, 568), (298, 297, 568, 570), (283, 281, 655, 657), (443, 293, 569, 571), (589, 569, 293, 583), (568, 571, 564, 562), (565, 566, 560, 561), (570, 568, 562, 563), (567, 570, 563, 559), (571, 569, 558, 564), (281, 260, 656, 655), (588, 558, 569, 589), (167, 588, 589, 351), (351, 589, 583, 346), (262, 587, 583, 293), (277, 586, 587, 262), (80, 421, 585, 572), (344, 586, 645, 648), (111, 581, 582, 36), (71, 40, 579, 578), (131, 335, 584, 577), (8, 55, 576, 580), (40, 11, 575, 579), (11, 36, 582, 575), (112, 80, 572, 574), (0, 131, 577, 573), (55, 71, 578, 576), (421, 0, 573, 585), (111, 112, 574, 581), (244, 438, 590, 591), (246, 249, 592, 593), (248, 246, 593, 594), (249, 251, 595, 592), (250, 597, 245, 596), (251, 250, 596, 595), (255, 254, 598, 599), (252, 255, 599, 600), (254, 248, 594, 598), (597, 601, 245), (269, 244, 591, 603), (605, 604, 270, 271), (607, 606, 274, 267), (604, 440, 608, 270), (610, 609, 273, 275), (611, 605, 271, 272), (609, 611, 272, 273), (606, 610, 275, 274), (602, 607, 267, 268), (438, 252, 600, 590), (440, 269, 603, 608), (622, 623, 612, 613), (626, 620, 617, 616), (628, 622, 613, 629), (625, 627, 615, 619), (623, 624, 614, 612), (624, 625, 619, 614), (627, 626, 616, 615), (620, 621, 618, 617), (631, 628, 629, 630), (601, 258, 617, 618), (607, 602, 621, 620), (604, 605, 623, 622), (258, 256, 616, 617), (252, 438, 629, 613), (606, 607, 620, 626), (259, 257, 619, 615), (269, 440, 628, 631), (253, 252, 613, 612), (440, 604, 622, 628), (257, 247, 614, 619), (291, 632, 636, 286), (637, 632, 291, 638), (286, 287, 268, 267), (635, 636, 632, 633), (632, 637, 634, 633), (266, 639, 640, 280), (290, 644, 652, 284), (640, 639, 264, 282), (639, 643, 295, 264), (642, 643, 294, 567), (641, 642, 567, 559), (648, 645, 584, 335), (654, 651, 285, 292), (651, 647, 288, 285), (653, 654, 292, 442), (650, 649, 136, 356), (646, 653, 442, 289), (648, 650, 356, 344), (647, 644, 290, 288), (652, 638, 291, 284), (652, 644, 640, 282), (645, 646, 289, 584), (634, 637, 671, 659), (662, 668, 669, 661), (656, 658, 657, 655), (657, 660, 659, 671), (658, 663, 660, 657), (661, 664, 663, 658), (664, 661, 669, 670), (669, 668, 666, 665), (670, 669, 665, 667), (658, 656, 662, 661), (662, 296, 565, 668), (276, 634, 659, 660), (668, 565, 561, 666), (261, 673, 670, 667), (330, 664, 670, 673), (667, 665, 675, 677), (261, 667, 677, 672), (665, 666, 676, 675), (666, 561, 674, 676)])
_uv = me_cube.uv_layers.new(name='UVMap')
_uv.uv.foreach_set('vector', [0.7199, 0.722, 0.75, 0.7223, 0.75, 0.7335, 0.7162, 0.7335, 0.6398, 0.7444, 0.6549, 0.7444, 0.6521, 0.75, 0.6361, 0.75, 0.6334, 0.7274, 0.6417, 0.7277, 0.637, 0.7388, 0.6306, 0.7388, 0.5318, 0.7611, 0.5473, 0.7611, 0.548, 0.7771, 0.5323, 0.7771, 0.536, 0.8358, 0.5528, 0.8358, 0.5532, 0.875, 0.5362, 0.875, 0.7126, 0.7444, 0.75, 0.7444, 0.75, 0.75, 0.7108, 0.75, 0.6508, 0.7286, 0.6437, 0.7274, 0.6437, 0.7274, 0.6508, 0.7286, 0.6562, 0.6234, 0.6741, 0.6234, 0.6749, 0.6365, 0.6562, 0.6365, 0.4521, 0.6041, 0.5241, 0.6041, 0.5599, 0.6383, 0.4707, 0.64, 0.7314, 0.5399, 0.75, 0.5399, 0.75, 0.5798, 0.7314, 0.5798, 0.6562, 0.6365, 0.6749, 0.6365, 0.663, 0.6661, 0.6562, 0.6652, 0.4707, 0.64, 0.5599, 0.6383, 0.6092, 0.6555, 0.4962, 0.6555, 0.7314, 0.6365, 0.75, 0.6365, 0.75, 0.6591, 0.7314, 0.6593, 0.7129, 0.5, 0.75, 0.5, 0.75, 0.5399, 0.7314, 0.5399, 0.6439, 0.6365, 0.6562, 0.6365, 0.6562, 0.6652, 0.6377, 0.6614, 0.6439, 0.6227, 0.6562, 0.6234, 0.6562, 0.6365, 0.6439, 0.6365, 0.667, 0.7188, 0.6986, 0.7224, 0.6986, 0.7224, 0.667, 0.7188, 0.5316, 0.7567, 0.5471, 0.7567, 0.5473, 0.7611, 0.5318, 0.7611, 0.6344, 0.7444, 0.6398, 0.7444, 0.6361, 0.75, 0.6317, 0.75, 0.6562, 0.683, 0.663, 0.6661, 0.6875, 0.6619, 0.6875, 0.683, 0.6717, 0.586, 0.6714, 0.5818, 0.6875, 0.5816, 0.6875, 0.5858, 0.6713, 0.5798, 0.6756, 0.5478, 0.6875, 0.5472, 0.6875, 0.5798, 0.6767, 0.5399, 0.6783, 0.531, 0.6875, 0.5311, 0.6875, 0.5399, 0.6875, 0.5, 0.6944, 0.5, 0.7036, 0.52, 0.6875, 0.5196, 0.6875, 0.6365, 0.7128, 0.6365, 0.7128, 0.6595, 0.6875, 0.6619, 0.6875, 0.5399, 0.7128, 0.5399, 0.7128, 0.5472, 0.6875, 0.5472, 0.6875, 0.6234, 0.7128, 0.6234, 0.7128, 0.6365, 0.6875, 0.6365, 0.6549, 0.7444, 0.6934, 0.7444, 0.6918, 0.75, 0.6521, 0.75, 0.5323, 0.7771, 0.548, 0.7771, 0.5491, 0.8168, 0.5331, 0.8168, 0.6534, 0.7177, 0.667, 0.7188, 0.667, 0.7188, 0.6534, 0.7177, 0.4962, 0.6555, 0.6092, 0.6555, 0.625, 0.683, 0.4975, 0.6712, 0.6875, 0.6619, 0.7128, 0.6595, 0.7128, 0.683, 0.6875, 0.683, 0.6562, 0.6652, 0.663, 0.6661, 0.6562, 0.683, 0.6377, 0.6614, 0.6562, 0.6652, 0.6562, 0.683, 0.6418, 0.683, 0.6875, 0.6619, 0.663, 0.6661, 0.6749, 0.6365, 0.6875, 0.6365, 0.7314, 0.6593, 0.75, 0.6591, 0.75, 0.683, 0.7314, 0.683, 0.7188, 0.6594, 0.7314, 0.6593, 0.7314, 0.683, 0.7161, 0.6831, 0.6981, 0.5, 0.7129, 0.5, 0.7314, 0.5399, 0.7264, 0.5399, 0.7203, 0.5313, 0.7124, 0.5202, 0.7202, 0.6365, 0.7314, 0.6365, 0.7314, 0.6593, 0.7188, 0.6594, 0.7264, 0.5399, 0.7314, 0.5399, 0.7314, 0.5798, 0.7264, 0.5798, 0.7264, 0.5472, 0.694, 0.7444, 0.7126, 0.7444, 0.7108, 0.75, 0.6921, 0.75, 0.5354, 0.8176, 0.5522, 0.8175, 0.5528, 0.8358, 0.536, 0.8358, 0.7022, 0.722, 0.7199, 0.722, 0.7162, 0.7335, 0.698, 0.7331, 0.7264, 0.5913, 0.7314, 0.5913, 0.7314, 0.6082, 0.7264, 0.6082, 0.6875, 0.5913, 0.7128, 0.5913, 0.7128, 0.6082, 0.6875, 0.6082, 0.6741, 0.6234, 0.6731, 0.6082, 0.6875, 0.6082, 0.6875, 0.6234, 0.6439, 0.5906, 0.6563, 0.592, 0.6562, 0.6082, 0.6439, 0.6065, 0.7314, 0.5913, 0.75, 0.5913, 0.75, 0.6082, 0.7314, 0.6082, 0.4315, 0.5941, 0.4841, 0.5927, 0.5241, 0.6041, 0.4521, 0.6041, 0.6563, 0.592, 0.672, 0.5913, 0.6731, 0.6082, 0.6562, 0.6082, 0.7128, 0.5913, 0.7264, 0.5913, 0.7264, 0.6082, 0.7128, 0.6082, 0.7001, 0.722, 0.7022, 0.722, 0.698, 0.7331, 0.6967, 0.7332, 0.5331, 0.8168, 0.5491, 0.8168, 0.5522, 0.8175, 0.5354, 0.8176, 0.6934, 0.7444, 0.694, 0.7444, 0.6921, 0.75, 0.6918, 0.75, 0.7128, 0.6234, 0.7231, 0.6234, 0.7202, 0.6365, 0.7128, 0.6365, 0.7128, 0.5399, 0.7264, 0.5399, 0.7264, 0.5472, 0.7128, 0.5472, 0.7128, 0.6365, 0.7202, 0.6365, 0.7188, 0.6594, 0.7128, 0.6595, 0.6944, 0.5, 0.6981, 0.5, 0.7124, 0.5202, 0.7036, 0.52, 0.7128, 0.6595, 0.7188, 0.6594, 0.7161, 0.6831, 0.7128, 0.683, 0.6283, 0.5892, 0.6316, 0.5893, 0.6316, 0.6049, 0.6283, 0.6045, 0.6142, 0.6566, 0.6192, 0.6576, 0.6273, 0.683, 0.6261, 0.683, 0.627, 0.7442, 0.629, 0.7444, 0.6274, 0.75, 0.6262, 0.75, 0.6296, 0.7179, 0.6342, 0.7179, 0.6334, 0.7274, 0.6292, 0.7274, 0.6283, 0.6217, 0.6316, 0.6219, 0.6316, 0.6365, 0.6283, 0.6365, 0.6283, 0.5399, 0.6316, 0.5399, 0.631, 0.5529, 0.628, 0.5544, 0.6283, 0.6365, 0.6316, 0.6365, 0.6192, 0.6576, 0.6142, 0.6566, 0.6296, 0.5, 0.6341, 0.5, 0.6331, 0.5159, 0.6291, 0.5152, 0.6276, 0.5727, 0.6302, 0.5729, 0.6309, 0.5812, 0.6279, 0.5808, 0.7128, 0.5798, 0.7264, 0.5798, 0.7264, 0.582, 0.7128, 0.5818, 0.6562, 0.5798, 0.6713, 0.5798, 0.6714, 0.5818, 0.6562, 0.5812, 0.7314, 0.5798, 0.75, 0.5798, 0.75, 0.5913, 0.7314, 0.5913, 0.6432, 0.5764, 0.6562, 0.5798, 0.6562, 0.5812, 0.6435, 0.5815, 0.6875, 0.5798, 0.7128, 0.5798, 0.7128, 0.5818, 0.6875, 0.5816, 0.7264, 0.5798, 0.7314, 0.5798, 0.7314, 0.5913, 0.7264, 0.5913, 0.7264, 0.5861, 0.7264, 0.582, 0.6731, 0.6082, 0.672, 0.5913, 0.6875, 0.5913, 0.6875, 0.6082, 0.6302, 0.5729, 0.6432, 0.5764, 0.6435, 0.5815, 0.6309, 0.5812, 0.6316, 0.5893, 0.6439, 0.5906, 0.6439, 0.6065, 0.6316, 0.6049, 0.6192, 0.6576, 0.6377, 0.6614, 0.6418, 0.683, 0.6273, 0.683, 0.629, 0.7444, 0.6344, 0.7444, 0.6317, 0.75, 0.6274, 0.75, 0.6342, 0.7179, 0.6444, 0.7162, 0.6417, 0.7277, 0.6334, 0.7274, 0.6316, 0.6219, 0.6439, 0.6227, 0.6439, 0.6365, 0.6316, 0.6365, 0.6316, 0.6365, 0.6439, 0.6365, 0.6377, 0.6614, 0.6192, 0.6576, 0.6316, 0.5399, 0.6323, 0.5295, 0.6323, 0.5295, 0.6316, 0.5399, 0.6302, 0.5729, 0.6302, 0.5729, 0.6432, 0.5764, 0.6432, 0.5764, 0.0, 0.0, 0.0, 0.0, 0.0, 0.0, 0.0, 0.0, 0.0, 0.0, 0.0, 0.0, 0.0, 0.0, 0.0, 0.0, 0.0, 0.0, 0.0, 0.0, 0.4862, 0.4039, 0.0, 0.0, 0.0, 0.0, 0.0, 0.0, 0.0, 0.0, 0.0, 0.0, 0.6341, 0.5, 0.6377, 0.5, 0.6427, 0.5162, 0.6331, 0.5159, 0.0, 0.0, 0.0, 0.0, 0.0, 0.0, 0.0, 0.0, 0.5599, 0.6383, 0.5241, 0.6041, 0.5333, 0.6041, 0.5917, 0.6365, 0.4815, 0.5884, 0.4799, 0.5857, 0.4873, 0.5854, 0.4896, 0.5881, 0.6092, 0.6555, 0.5917, 0.6365, 0.625, 0.6365, 0.5241, 0.6041, 0.4841, 0.5927, 0.4932, 0.5925, 0.5333, 0.6041, 0.6875, 0.5816, 0.6714, 0.5818, 0.6713, 0.5798, 0.6875, 0.5798, 0.6437, 0.5855, 0.6562, 0.5859, 0.6563, 0.592, 0.6439, 0.5906, 0.6562, 0.5859, 0.6717, 0.586, 0.672, 0.5913, 0.6563, 0.592, 0.6312, 0.5847, 0.6437, 0.5855, 0.6439, 0.5906, 0.6316, 0.5893, 0.6875, 0.5858, 0.7128, 0.586, 0.7128, 0.5913, 0.6875, 0.5913, 0.625, 0.5724, 0.625, 0.5804, 0.606, 0.58, 0.6091, 0.5725, 0.4301, 0.5899, 0.4815, 0.5884, 0.4841, 0.5927, 0.4315, 0.5941, 0.6281, 0.5845, 0.6312, 0.5847, 0.6316, 0.5893, 0.6283, 0.5892, 0.7128, 0.586, 0.7264, 0.5861, 0.7264, 0.5913, 0.7128, 0.5913, 0.6194, 0.5892, 0.6112, 0.5835, 0.625, 0.5842, 0.625, 0.589, 0.5731, 0.6041, 0.6194, 0.5892, 0.625, 0.589, 0.625, 0.6041, 0.4255, 0.5738, 0.426, 0.5758, 0.375, 0.5724, 0.375, 0.572, 0.6091, 0.5725, 0.6099, 0.5579, 0.625, 0.5559, 0.625, 0.5724, 0.6103, 0.5399, 0.6103, 0.5289, 0.625, 0.5289, 0.625, 0.5399, 0.5831, 0.6215, 0.5731, 0.6041, 0.625, 0.6041, 0.625, 0.6215, 0.5917, 0.6365, 0.6092, 0.6555, 0.5599, 0.6383, 0.6296, 0.5, 0.625, 0.5, 0.625, 0.5, 0.6237, 0.5, 0.5313, 0.5, 0.5147, 0.5, 0.512, 0.5, 0.5313, 0.5, 0.7129, 0.5, 0.6986, 0.5, 0.6991, 0.5, 0.7129, 0.5, 0.4834, 0.5735, 0.4838, 0.5749, 0.4736, 0.5754, 0.4725, 0.5735, 0.6112, 0.5835, 0.6194, 0.5892, 0.6018, 0.5896, 0.602, 0.5842, 0.6091, 0.5725, 0.606, 0.58, 0.5474, 0.5827, 0.5586, 0.5754, 0.6341, 0.5, 0.6341, 0.5, 0.6287, 0.5, 0.6424, 0.5, 0.625, 0.5, 0.6099, 0.4962, 0.6095, 0.4908, 0.625, 0.5, 0.4896, 0.5881, 0.4873, 0.5854, 0.5474, 0.5827, 0.5491, 0.5859, 0.4896, 0.5881, 0.5491, 0.5859, 0.5493, 0.5863, 0.4989, 0.5882, 0.6398, 0.5, 0.6341, 0.5, 0.6424, 0.5, 0.6425, 0.5, 0.6875, 0.5, 0.6841, 0.5, 0.6841, 0.5, 0.6875, 0.5, 0.6944, 0.5, 0.6875, 0.5, 0.6875, 0.5, 0.6944, 0.5, 0.4722, 0.5, 0.4232, 0.5, 0.4275, 0.5, 0.4853, 0.5, 0.75, 0.5, 0.7129, 0.5, 0.7129, 0.5, 0.75, 0.5, 0.5831, 0.6215, 0.5917, 0.6365, 0.5917, 0.6365, 0.5811, 0.6215, 0.5544, 0.5399, 0.5612, 0.5289, 0.5913, 0.5289, 0.5776, 0.5399, 0.6099, 0.4962, 0.5388, 0.4995, 0.5304, 0.4988, 0.6095, 0.4908, 0.4932, 0.5925, 0.4896, 0.5881, 0.4989, 0.5882, 0.5021, 0.5922, 0.5491, 0.5859, 0.5474, 0.5827, 0.606, 0.58, 0.6112, 0.5835, 0.5438, 0.5728, 0.5438, 0.5594, 0.5665, 0.5612, 0.5586, 0.5754, 0.6986, 0.5, 0.6944, 0.5, 0.6944, 0.5, 0.6991, 0.5, 0.7128, 0.5818, 0.7264, 0.582, 0.7264, 0.5861, 0.7128, 0.586, 0.6279, 0.5808, 0.6309, 0.5812, 0.6312, 0.5847, 0.6281, 0.5845, 0.6875, 0.5816, 0.7128, 0.5818, 0.7128, 0.586, 0.6875, 0.5858, 0.6309, 0.5812, 0.6435, 0.5815, 0.6437, 0.5855, 0.6312, 0.5847, 0.6562, 0.5812, 0.6714, 0.5818, 0.6717, 0.586, 0.6562, 0.5859, 0.6435, 0.5815, 0.6562, 0.5812, 0.6562, 0.5859, 0.6437, 0.5855, 0.672, 0.5913, 0.6717, 0.586, 0.6875, 0.5858, 0.6875, 0.5913, 0.6194, 0.5892, 0.5731, 0.6041, 0.5687, 0.6041, 0.6018, 0.5896, 0.5491, 0.5859, 0.6112, 0.5835, 0.602, 0.5842, 0.5493, 0.5863, 0.4289, 0.586, 0.4799, 0.5857, 0.4815, 0.5884, 0.4301, 0.5899, 0.4841, 0.5927, 0.4815, 0.5884, 0.4896, 0.5881, 0.4932, 0.5925, 0.5917, 0.6365, 0.5413, 0.6041, 0.5564, 0.6041, 0.606, 0.58, 0.625, 0.5804, 0.625, 0.5842, 0.6112, 0.5835, 0.5413, 0.6041, 0.5021, 0.5922, 0.5518, 0.5909, 0.5564, 0.6041, 0.5564, 0.6041, 0.5518, 0.5909, 0.6018, 0.5896, 0.5687, 0.6041, 0.5564, 0.6041, 0.5687, 0.6041, 0.5811, 0.6215, 0.5917, 0.6365, 0.5518, 0.5909, 0.5493, 0.5863, 0.602, 0.5842, 0.6018, 0.5896, 0.5021, 0.5922, 0.4989, 0.5882, 0.5493, 0.5863, 0.5518, 0.5909, 0.5917, 0.6365, 0.5333, 0.6041, 0.5413, 0.6041, 0.5917, 0.6365, 0.5333, 0.6041, 0.4932, 0.5925, 0.5021, 0.5922, 0.5413, 0.6041, 0.375, 0.5767, 0.4289, 0.586, 0.4301, 0.5899, 0.375, 0.5914, 0.4255, 0.5738, 0.4725, 0.5735, 0.4736, 0.5754, 0.426, 0.5758, 0.375, 0.5914, 0.4301, 0.5899, 0.4315, 0.5941, 0.375, 0.5956, 0.5316, 0.7567, 0.4836, 0.7567, 0.4836, 0.75, 0.5905, 0.75, 0.4994, 0.5, 0.4722, 0.5, 0.4853, 0.5, 0.5002, 0.5, 0.375, 0.8168, 0.3838, 0.8168, 0.3841, 0.8178, 0.375, 0.8178, 0.375, 0.5956, 0.4315, 0.5941, 0.4521, 0.6041, 0.375, 0.6041, 0.375, 0.8178, 0.3841, 0.8178, 0.3919, 0.8232, 0.375, 0.8232, 0.375, 0.6555, 0.4962, 0.6555, 0.4975, 0.6712, 0.375, 0.6716, 0.375, 0.6419, 0.4707, 0.64, 0.4962, 0.6555, 0.375, 0.6555, 0.375, 0.6041, 0.4521, 0.6041, 0.4707, 0.64, 0.375, 0.6419, 0.0, 0.0, 0.0, 0.0, 0.0, 0.0, 0.0, 0.0, 0.375, 0.8232, 0.3919, 0.8232, 0.4089, 0.875, 0.375, 0.875, 0.0, 0.0, 0.0, 0.0, 0.3168, 0.3802, 0.2968, 0.3763, 0.6305, 0.696, 0.6434, 0.696, 0.6438, 0.7, 0.6314, 0.7, 0.6277, 0.696, 0.6305, 0.696, 0.6314, 0.7, 0.6282, 0.7, 0.7085, 0.696, 0.7116, 0.6961, 0.7102, 0.7001, 0.7072, 0.7, 0.7116, 0.6961, 0.7276, 0.696, 0.7264, 0.7, 0.7102, 0.7001, 0.6803, 0.696, 0.7085, 0.696, 0.7072, 0.7, 0.678, 0.7, 0.6434, 0.696, 0.6562, 0.696, 0.6562, 0.7, 0.6438, 0.7, 0.6562, 0.696, 0.6803, 0.696, 0.678, 0.7, 0.6562, 0.7, 0.7276, 0.696, 0.75, 0.696, 0.75, 0.7, 0.7264, 0.7, 0.6329, 0.7074, 0.644, 0.7032, 0.6444, 0.7084, 0.6341, 0.7139, 0.6289, 0.7072, 0.6329, 0.7074, 0.6341, 0.7139, 0.6295, 0.7135, 0.7048, 0.7074, 0.7077, 0.7075, 0.705, 0.715, 0.7024, 0.7146, 0.7077, 0.7075, 0.7243, 0.7074, 0.7224, 0.7139, 0.705, 0.715, 0.6755, 0.7046, 0.7048, 0.7074, 0.7024, 0.7146, 0.6722, 0.7106, 0.644, 0.7032, 0.656, 0.7039, 0.6556, 0.7093, 0.6444, 0.7084, 0.656, 0.7039, 0.6755, 0.7046, 0.6722, 0.7106, 0.6556, 0.7093, 0.7243, 0.7074, 0.75, 0.7074, 0.75, 0.7139, 0.7224, 0.7139, 0.7295, 0.6895, 0.75, 0.6895, 0.75, 0.696, 0.7276, 0.696, 0.6562, 0.6895, 0.6839, 0.6895, 0.6803, 0.696, 0.6562, 0.696, 0.6426, 0.6895, 0.6562, 0.6895, 0.6562, 0.696, 0.6434, 0.696, 0.6839, 0.6895, 0.7107, 0.6895, 0.7085, 0.696, 0.6803, 0.696, 0.7138, 0.6896, 0.7295, 0.6895, 0.7276, 0.696, 0.7116, 0.6961, 0.7107, 0.6895, 0.7138, 0.6896, 0.7116, 0.6961, 0.7085, 0.696, 0.6269, 0.6895, 0.6289, 0.6895, 0.6305, 0.696, 0.6277, 0.696, 0.6289, 0.6895, 0.6426, 0.6895, 0.6434, 0.696, 0.6305, 0.696, 0.6273, 0.683, 0.6418, 0.683, 0.6426, 0.6895, 0.6289, 0.6895, 0.6261, 0.683, 0.6273, 0.683, 0.6289, 0.6895, 0.6269, 0.6895, 0.7128, 0.683, 0.7161, 0.6831, 0.7138, 0.6896, 0.7107, 0.6895, 0.7161, 0.6831, 0.7314, 0.683, 0.7295, 0.6895, 0.7138, 0.6896, 0.6875, 0.683, 0.7128, 0.683, 0.7107, 0.6895, 0.6839, 0.6895, 0.6418, 0.683, 0.6562, 0.683, 0.6562, 0.6895, 0.6426, 0.6895, 0.6562, 0.683, 0.6875, 0.683, 0.6839, 0.6895, 0.6562, 0.6895, 0.7314, 0.683, 0.75, 0.683, 0.75, 0.6895, 0.7295, 0.6895, 0.6175, 0.696, 0.6161, 0.6894, 0.625, 0.6895, 0.625, 0.696, 0.5719, 0.7128, 0.625, 0.7177, 0.625, 0.7283, 0.5071, 0.7177, 0.6177, 0.6994, 0.6175, 0.696, 0.625, 0.696, 0.625, 0.7, 0.5719, 0.7128, 0.6027, 0.7109, 0.625, 0.713, 0.625, 0.7177, 0.6161, 0.6894, 0.6074, 0.6827, 0.625, 0.683, 0.625, 0.6895, 0.5071, 0.7177, 0.625, 0.7283, 0.625, 0.7379, 0.5669, 0.7341, 0.6341, 0.7139, 0.6444, 0.7084, 0.6444, 0.7162, 0.6342, 0.7179, 0.6295, 0.7135, 0.6341, 0.7139, 0.6342, 0.7179, 0.6296, 0.7179, 0.7024, 0.7146, 0.705, 0.715, 0.7022, 0.722, 0.7001, 0.722, 0.705, 0.715, 0.7224, 0.7139, 0.7199, 0.722, 0.7022, 0.722, 0.6722, 0.7106, 0.7024, 0.7146, 0.7001, 0.722, 0.6681, 0.7183, 0.6444, 0.7084, 0.6556, 0.7093, 0.6544, 0.7172, 0.6444, 0.7162, 0.6556, 0.7093, 0.6722, 0.7106, 0.6681, 0.7183, 0.6544, 0.7172, 0.7224, 0.7139, 0.75, 0.7139, 0.75, 0.7223, 0.7199, 0.722, 0.6292, 0.7274, 0.6334, 0.7274, 0.6306, 0.7388, 0.6278, 0.7383, 0.6967, 0.7332, 0.698, 0.7331, 0.6959, 0.7388, 0.6951, 0.7388, 0.698, 0.7331, 0.7162, 0.7335, 0.7145, 0.7388, 0.6959, 0.7388, 0.6621, 0.7299, 0.6967, 0.7332, 0.6951, 0.7388, 0.6577, 0.7388, 0.6417, 0.7277, 0.6496, 0.729, 0.6435, 0.7388, 0.637, 0.7388, 0.7162, 0.7335, 0.75, 0.7335, 0.75, 0.7388, 0.7145, 0.7388, 0.6496, 0.729, 0.6621, 0.7299, 0.6577, 0.7388, 0.6435, 0.7388, 0.0, 0.0, 0.2348, 0.3641, 0.2349, 0.4698, 0.0, 0.0, 0.4225, 0.497, 0.4724, 0.4957, 0.4777, 0.4994, 0.4234, 0.4985, 0.4208, 0.4683, 0.4211, 0.4713, 0.4191, 0.4731, 0.4189, 0.4691, 0.4204, 0.4634, 0.458, 0.4437, 0.4582, 0.4493, 0.4208, 0.4683, 0.0, 0.0, 0.0, 0.0, 0.0, 0.0, 0.0, 0.0, 0.4205, 0.4818, 0.4629, 0.4819, 0.4676, 0.491, 0.4213, 0.4907, 0.4203, 0.4765, 0.461, 0.4662, 0.4629, 0.4819, 0.4205, 0.4818, 0.6244, 0.4913, 0.625, 0.477, 0.625, 0.482, 0.625, 0.4831, 0.0, 0.0, 0.0, 0.0, 0.0, 0.0, 0.0, 0.0, 0.6149, 0.4306, 0.6153, 0.4259, 0.6238, 0.4259, 0.6238, 0.4306, 0.6154, 0.4121, 0.612, 0.3755, 0.6233, 0.3755, 0.6238, 0.4121, 0.6153, 0.4259, 0.6154, 0.4121, 0.6238, 0.4121, 0.6238, 0.4259, 0.6154, 0.4408, 0.6145, 0.4375, 0.6238, 0.4375, 0.6238, 0.4409, 0.6145, 0.4375, 0.6149, 0.4306, 0.6238, 0.4306, 0.6238, 0.4375, 0.4629, 0.4819, 0.461, 0.4662, 0.4667, 0.4655, 0.4692, 0.4819, 0.4649, 0.4645, 0.4643, 0.4529, 0.4878, 0.4461, 0.4903, 0.4576, 0.458, 0.4437, 0.4204, 0.4634, 0.4204, 0.4634, 0.458, 0.4437, 0.4582, 0.4493, 0.458, 0.4437, 0.4666, 0.4408, 0.4639, 0.4474, 0.4724, 0.4957, 0.4676, 0.491, 0.4733, 0.491, 0.4874, 0.497, 0.4676, 0.491, 0.4629, 0.4819, 0.4692, 0.4819, 0.4733, 0.491, 0.6242, 0.4993, 0.6105, 0.4912, 0.6105, 0.4912, 0.6242, 0.4993, 0.5994, 0.4306, 0.5998, 0.4259, 0.5998, 0.4259, 0.5994, 0.4306, 0.6153, 0.4259, 0.6149, 0.4306, 0.6149, 0.4306, 0.6153, 0.4259, 0.6, 0.4411, 0.5993, 0.4329, 0.5993, 0.4329, 0.6, 0.4411, 0.6096, 0.4789, 0.609, 0.447, 0.609, 0.447, 0.6096, 0.4789, 0.0, 0.0, 0.0, 0.0, 0.0, 0.0, 0.0, 0.0, 0.5993, 0.4329, 0.5994, 0.4306, 0.5994, 0.4306, 0.5993, 0.4329, 0.4692, 0.4819, 0.4667, 0.4655, 0.4956, 0.4609, 0.5002, 0.482, 0.461, 0.4662, 0.4222, 0.4811, 0.4211, 0.4713, 0.4592, 0.4551, 0.4639, 0.4474, 0.4666, 0.4408, 0.4828, 0.4361, 0.4867, 0.4417, 0.4733, 0.491, 0.4692, 0.4819, 0.5002, 0.482, 0.5048, 0.4915, 0.4666, 0.4408, 0.4669, 0.4121, 0.4754, 0.4121, 0.4828, 0.4361, 0.4874, 0.497, 0.4733, 0.491, 0.5048, 0.4915, 0.5109, 0.4959, 0.5132, 0.4121, 0.5034, 0.4078, 0.4958, 0.375, 0.5132, 0.375, 0.5086, 0.4526, 0.5071, 0.4406, 0.5985, 0.4326, 0.5995, 0.4411, 0.525, 0.4917, 0.5206, 0.482, 0.609, 0.479, 0.6094, 0.4876, 0.5274, 0.4951, 0.525, 0.4917, 0.6094, 0.4876, 0.6095, 0.4898, 0.5071, 0.4406, 0.5132, 0.4351, 0.599, 0.4306, 0.5985, 0.4326, 0.5206, 0.482, 0.5164, 0.4576, 0.6085, 0.447, 0.609, 0.479, 0.5132, 0.4351, 0.5132, 0.4274, 0.5993, 0.4259, 0.599, 0.4306, 0.5132, 0.4274, 0.5132, 0.4121, 0.5994, 0.4121, 0.5993, 0.4259, 0.625, 0.5559, 0.6099, 0.5579, 0.6103, 0.5399, 0.625, 0.5399, 0.0, 0.0, 0.0, 0.0, 0.0, 0.0, 0.0, 0.0, 0.0, 0.0, 0.0, 0.0, 0.6499, 0.5399, 0.4862, 0.4039, 0.6099, 0.5579, 0.5665, 0.5612, 0.5776, 0.5399, 0.6103, 0.5399, 0.7128, 0.5472, 0.7264, 0.5472, 0.7264, 0.5798, 0.7128, 0.5798, 0.6875, 0.5472, 0.6756, 0.5478, 0.6767, 0.5399, 0.6875, 0.5399, 0.6875, 0.5472, 0.7128, 0.5472, 0.7128, 0.5798, 0.6875, 0.5798, 0.0, 0.0, 0.0, 0.0, 0.0, 0.0, 0.0, 0.0, 0.628, 0.5544, 0.631, 0.5529, 0.6302, 0.5729, 0.6276, 0.5727, 0.6323, 0.5295, 0.6467, 0.5296, 0.6499, 0.5399, 0.6316, 0.5399, 0.0, 0.0, 0.0, 0.0, 0.0, 0.0, 0.0, 0.0, 0.6875, 0.5311, 0.6783, 0.531, 0.6805, 0.5194, 0.6875, 0.5196, 0.625, 0.5289, 0.6103, 0.5289, 0.6102, 0.5146, 0.625, 0.5146, 0.6323, 0.5295, 0.6323, 0.5295, 0.6331, 0.5159, 0.6331, 0.5159, 0.7088, 0.5312, 0.7203, 0.5313, 0.7264, 0.5399, 0.7128, 0.5399, 0.6875, 0.5311, 0.7088, 0.5312, 0.7128, 0.5399, 0.6875, 0.5399, 0.6286, 0.5292, 0.6323, 0.5295, 0.6316, 0.5399, 0.6283, 0.5399, 0.6331, 0.5159, 0.6427, 0.5162, 0.6467, 0.5296, 0.6323, 0.5295, 0.0, 0.0, 0.0, 0.0, 0.0, 0.0, 0.0, 0.0, 0.625, 0.5146, 0.6102, 0.5146, 0.6102, 0.5, 0.625, 0.5, 0.6102, 0.5146, 0.5783, 0.5146, 0.5313, 0.5, 0.6102, 0.5, 0.7036, 0.52, 0.7124, 0.5202, 0.7203, 0.5313, 0.7088, 0.5312, 0.6875, 0.5196, 0.7036, 0.52, 0.7088, 0.5312, 0.6875, 0.5311, 0.6291, 0.5152, 0.6331, 0.5159, 0.6323, 0.5295, 0.6286, 0.5292, 0.6875, 0.5196, 0.6805, 0.5194, 0.6841, 0.5, 0.6875, 0.5, 0.6331, 0.5159, 0.6331, 0.5159, 0.6341, 0.5, 0.6341, 0.5, 0.4754, 0.4121, 0.4669, 0.4121, 0.4669, 0.4121, 0.4754, 0.4121, 0.0, 0.0, 0.0, 0.0, 0.0, 0.0, 0.0, 0.0, 0.375, 0.6716, 0.4975, 0.6712, 0.4976, 0.6733, 0.375, 0.6754, 0.4975, 0.6712, 0.625, 0.683, 0.6074, 0.6827, 0.4976, 0.6733, 0.5337, 0.5724, 0.5278, 0.574, 0.4838, 0.5749, 0.4834, 0.5735, 0.4838, 0.5749, 0.5278, 0.574, 0.5474, 0.5827, 0.4873, 0.5854, 0.6103, 0.5289, 0.5913, 0.5289, 0.5783, 0.5146, 0.6102, 0.5146, 0.5586, 0.5754, 0.5665, 0.5612, 0.6099, 0.5579, 0.6091, 0.5725, 0.375, 0.5724, 0.426, 0.5758, 0.4289, 0.586, 0.375, 0.5767, 0.4981, 0.4999, 0.496, 0.4996, 0.5163, 0.4991, 0.5168, 0.4996, 0.4736, 0.5754, 0.4838, 0.5749, 0.4873, 0.5854, 0.4799, 0.5857, 0.5913, 0.5289, 0.5612, 0.5289, 0.5403, 0.5146, 0.5783, 0.5146, 0.5544, 0.5399, 0.5438, 0.5594, 0.5343, 0.5587, 0.5311, 0.5399, 0.5313, 0.5, 0.5783, 0.5146, 0.5403, 0.5146, 0.5313, 0.5, 0.5313, 0.5, 0.5403, 0.5146, 0.5312, 0.5146, 0.5313, 0.5, 0.426, 0.5758, 0.4736, 0.5754, 0.4799, 0.5857, 0.4289, 0.586, 0.5776, 0.5399, 0.5913, 0.5289, 0.6103, 0.5289, 0.6103, 0.5399, 0.5612, 0.5289, 0.5311, 0.5289, 0.5312, 0.5146, 0.5403, 0.5146, 0.5776, 0.5399, 0.5665, 0.5612, 0.5438, 0.5594, 0.5544, 0.5399, 0.5366, 0.5716, 0.5337, 0.5724, 0.4834, 0.5735, 0.4827, 0.5716, 0.5, 0.5, 0.4751, 0.5, 0.4722, 0.5, 0.4994, 0.5, 0.4249, 0.5716, 0.4713, 0.5716, 0.4725, 0.5735, 0.4255, 0.5738, 0.5366, 0.5716, 0.5343, 0.5587, 0.5438, 0.5594, 0.5438, 0.5728, 0.5311, 0.5399, 0.5311, 0.5289, 0.5612, 0.5289, 0.5544, 0.5399, 0.4751, 0.5, 0.4232, 0.5, 0.4232, 0.5, 0.4722, 0.5, 0.4827, 0.5716, 0.4834, 0.5735, 0.4725, 0.5735, 0.4713, 0.5716, 0.5313, 0.5, 0.5173, 0.5, 0.5147, 0.5, 0.5313, 0.5, 0.4249, 0.5716, 0.4255, 0.5738, 0.375, 0.572, 0.375, 0.5716, 0.6114, 0.7055, 0.625, 0.707, 0.625, 0.713, 0.6027, 0.7109, 0.0, 0.0, 0.0, 0.0, 0.0, 0.0, 0.0, 0.0, 0.5669, 0.7341, 0.625, 0.7379, 0.625, 0.7439, 0.625, 0.75, 0.2349, 0.4698, 0.2348, 0.3641, 0.4836, 0.75, 0.375, 0.75, 0.2968, 0.3763, 0.3168, 0.3802, 0.625, 0.75, 0.5905, 0.75, 0.6161, 0.6894, 0.6175, 0.696, 0.6175, 0.696, 0.6161, 0.6894, 0.0, 0.0, 0.0, 0.0, 0.0, 0.0, 0.0, 0.0, 0.4976, 0.6733, 0.6074, 0.6827, 0.6074, 0.6827, 0.4976, 0.6733, 0.6027, 0.7109, 0.5671, 0.7131, 0.5602, 0.7135, 0.6027, 0.7109, 0.6114, 0.7055, 0.6027, 0.7109, 0.6027, 0.7109, 0.6114, 0.7055, 0.5671, 0.7131, 0.5071, 0.7177, 0.5071, 0.7177, 0.5602, 0.7135, 0.375, 0.6754, 0.4976, 0.6733, 0.4976, 0.6733, 0.375, 0.6754, 0.6175, 0.696, 0.6177, 0.6994, 0.6177, 0.6994, 0.6175, 0.696, 0.6074, 0.6827, 0.6161, 0.6894, 0.6161, 0.6894, 0.6074, 0.6827, 0.6074, 0.6827, 0.6161, 0.6894, 0.6161, 0.6894, 0.6074, 0.6827, 0.6175, 0.696, 0.6177, 0.6994, 0.6177, 0.6994, 0.6175, 0.696, 0.375, 0.6754, 0.4976, 0.6733, 0.4976, 0.6733, 0.375, 0.6754, 0.5719, 0.7128, 0.5071, 0.7177, 0.5071, 0.7177, 0.5671, 0.7131, 0.6114, 0.7055, 0.6027, 0.7109, 0.6027, 0.7109, 0.6114, 0.7055, 0.6027, 0.7109, 0.5719, 0.7128, 0.5671, 0.7131, 0.6027, 0.7109, 0.4976, 0.6733, 0.6074, 0.6827, 0.6074, 0.6827, 0.4976, 0.6733, 0.0, 0.0, 0.0, 0.0, 0.0, 0.0, 0.0, 0.0, 0.6161, 0.6894, 0.6175, 0.696, 0.6175, 0.696, 0.6161, 0.6894, 0.0, 0.0, 0.0, 0.0, 0.0, 0.0, 0.0, 0.0, 0.5731, 0.6041, 0.5831, 0.6215, 0.5811, 0.6215, 0.5687, 0.6041, 0.5917, 0.6365, 0.5831, 0.6215, 0.625, 0.6215, 0.625, 0.6365, 0.6316, 0.6049, 0.6439, 0.6065, 0.6439, 0.6227, 0.6316, 0.6219, 0.6283, 0.6045, 0.6316, 0.6049, 0.6316, 0.6219, 0.6283, 0.6217, 0.7128, 0.6082, 0.7264, 0.6082, 0.7231, 0.6234, 0.7128, 0.6234, 0.6749, 0.6365, 0.6741, 0.6234, 0.6875, 0.6234, 0.6875, 0.6365, 0.7264, 0.6082, 0.7314, 0.6082, 0.7314, 0.6234, 0.7231, 0.6234, 0.6875, 0.6082, 0.7128, 0.6082, 0.7128, 0.6234, 0.6875, 0.6234, 0.6439, 0.6065, 0.6562, 0.6082, 0.6562, 0.6234, 0.6439, 0.6227, 0.7314, 0.6082, 0.75, 0.6082, 0.75, 0.6226, 0.7314, 0.6234, 0.6562, 0.6082, 0.6731, 0.6082, 0.6741, 0.6234, 0.6562, 0.6234, 0.7314, 0.6234, 0.75, 0.6226, 0.75, 0.6256, 0.7367, 0.626, 0.7231, 0.6234, 0.7367, 0.626, 0.7314, 0.6365, 0.7202, 0.6365, 0.7231, 0.6234, 0.7367, 0.626, 0.75, 0.6256, 0.75, 0.6365, 0.7314, 0.6365, 0.6177, 0.6994, 0.6114, 0.7055, 0.6114, 0.7055, 0.6177, 0.6994, 0.6177, 0.6994, 0.6114, 0.7055, 0.6114, 0.7055, 0.6177, 0.6994, 0.6177, 0.6994, 0.625, 0.7, 0.625, 0.707, 0.6114, 0.7055, 0.7264, 0.7, 0.75, 0.7, 0.75, 0.7074, 0.7243, 0.7074, 0.6562, 0.7, 0.678, 0.7, 0.6755, 0.7046, 0.656, 0.7039, 0.6438, 0.7, 0.6562, 0.7, 0.656, 0.7039, 0.644, 0.7032, 0.678, 0.7, 0.7072, 0.7, 0.7048, 0.7074, 0.6755, 0.7046, 0.7102, 0.7001, 0.7264, 0.7, 0.7243, 0.7074, 0.7077, 0.7075, 0.7072, 0.7, 0.7102, 0.7001, 0.7077, 0.7075, 0.7048, 0.7074, 0.6282, 0.7, 0.6314, 0.7, 0.6329, 0.7074, 0.6289, 0.7072, 0.6314, 0.7, 0.6438, 0.7, 0.644, 0.7032, 0.6329, 0.7074, 0.6136, 0.7611, 0.6135, 0.7771, 0.6135, 0.7771, 0.6136, 0.7611, 0.5599, 0.7567, 0.6132, 0.7514, 0.6132, 0.7514, 0.5599, 0.7567, 0.6119, 0.8358, 0.611, 0.8734, 0.611, 0.8734, 0.6119, 0.8358, 0.6187, 0.7538, 0.6136, 0.7567, 0.6136, 0.7567, 0.6187, 0.7538, 0.5646, 0.8174, 0.5611, 0.8167, 0.5611, 0.8167, 0.5646, 0.8174, 0.6149, 0.7522, 0.6187, 0.7538, 0.6187, 0.7538, 0.6149, 0.7522, 0.625, 0.7, 0.6282, 0.7, 0.6289, 0.7072, 0.625, 0.707, 0.625, 0.6041, 0.6283, 0.6045, 0.6283, 0.6217, 0.625, 0.6215, 0.625, 0.5146, 0.6291, 0.5152, 0.6286, 0.5292, 0.625, 0.5289, 0.625, 0.5289, 0.6286, 0.5292, 0.6283, 0.5399, 0.625, 0.5399, 0.625, 0.5559, 0.628, 0.5544, 0.6276, 0.5727, 0.625, 0.5724, 0.5304, 0.4988, 0.5274, 0.4951, 0.6095, 0.4898, 0.6095, 0.4908, 0.496, 0.4996, 0.4874, 0.497, 0.5109, 0.4959, 0.5163, 0.4991, 0.6244, 0.4976, 0.6242, 0.4993, 0.6242, 0.4993, 0.6244, 0.4976, 0.4777, 0.4994, 0.4724, 0.4957, 0.4874, 0.497, 0.496, 0.4996, 0.4213, 0.4907, 0.4676, 0.491, 0.4724, 0.4957, 0.4225, 0.497, 0.625, 0.7283, 0.6292, 0.7274, 0.6278, 0.7383, 0.625, 0.7379, 0.625, 0.713, 0.6295, 0.7135, 0.6296, 0.7179, 0.625, 0.7177, 0.625, 0.683, 0.6261, 0.683, 0.6269, 0.6895, 0.625, 0.6895, 0.625, 0.6895, 0.6269, 0.6895, 0.6277, 0.696, 0.625, 0.696, 0.625, 0.707, 0.6289, 0.7072, 0.6295, 0.7135, 0.625, 0.713, 0.625, 0.696, 0.6277, 0.696, 0.6282, 0.7, 0.625, 0.7, 0.625, 0.5804, 0.6279, 0.5808, 0.6281, 0.5845, 0.625, 0.5842, 0.6341, 0.5, 0.6296, 0.5, 0.6237, 0.5, 0.6287, 0.5, 0.625, 0.5842, 0.6281, 0.5845, 0.6283, 0.5892, 0.625, 0.589, 0.625, 0.5724, 0.6276, 0.5727, 0.6279, 0.5808, 0.625, 0.5804, 0.625, 0.5, 0.6296, 0.5, 0.6291, 0.5152, 0.625, 0.5146, 0.625, 0.6365, 0.6283, 0.6365, 0.6142, 0.6566, 0.6092, 0.6555, 0.625, 0.5399, 0.6283, 0.5399, 0.628, 0.5544, 0.625, 0.5559, 0.625, 0.6215, 0.6283, 0.6217, 0.6283, 0.6365, 0.625, 0.6365, 0.625, 0.7177, 0.6296, 0.7179, 0.6292, 0.7274, 0.625, 0.7283, 0.625, 0.7439, 0.627, 0.7442, 0.6262, 0.75, 0.625, 0.75, 0.6092, 0.6555, 0.6142, 0.6566, 0.6261, 0.683, 0.625, 0.683, 0.625, 0.589, 0.6283, 0.5892, 0.6283, 0.6045, 0.625, 0.6041, 0.5611, 0.8167, 0.5604, 0.7771, 0.5604, 0.7771, 0.5611, 0.8167, 0.611, 0.8167, 0.6127, 0.8172, 0.6127, 0.8172, 0.611, 0.8167, 0.5599, 0.7611, 0.5599, 0.7567, 0.5599, 0.7567, 0.5599, 0.7611, 0.6127, 0.8172, 0.6119, 0.8358, 0.6119, 0.8358, 0.6127, 0.8172, 0.5646, 0.8358, 0.5646, 0.8174, 0.5646, 0.8174, 0.5646, 0.8358, 0.6135, 0.7771, 0.611, 0.8167, 0.611, 0.8167, 0.6135, 0.7771, 0.5643, 0.8734, 0.5646, 0.8358, 0.5646, 0.8358, 0.5643, 0.8734, 0.611, 0.8734, 0.6119, 0.8358, 0.625, 0.8358, 0.625, 0.875, 0.6135, 0.7771, 0.6136, 0.7611, 0.625, 0.7611, 0.625, 0.7771, 0.6136, 0.7611, 0.6136, 0.7567, 0.625, 0.7567, 0.625, 0.7611, 0.611, 0.8167, 0.6135, 0.7771, 0.625, 0.7771, 0.625, 0.8168, 0.6119, 0.8358, 0.6127, 0.8172, 0.625, 0.8171, 0.625, 0.8358, 0.6127, 0.8172, 0.611, 0.8167, 0.625, 0.8168, 0.625, 0.8171, 0.6187, 0.7538, 0.6149, 0.7522, 0.625, 0.7512, 0.625, 0.7524, 0.6136, 0.7567, 0.6187, 0.7538, 0.625, 0.7524, 0.625, 0.7567, 0.5599, 0.7611, 0.5604, 0.7771, 0.548, 0.7771, 0.5473, 0.7611, 0.5646, 0.8358, 0.5643, 0.8734, 0.5532, 0.875, 0.5528, 0.8358, 0.5646, 0.8174, 0.5646, 0.8358, 0.5528, 0.8358, 0.5522, 0.8175, 0.5599, 0.7567, 0.5599, 0.7611, 0.5473, 0.7611, 0.5471, 0.7567, 0.5604, 0.7771, 0.5611, 0.8167, 0.5491, 0.8168, 0.548, 0.7771, 0.5611, 0.8167, 0.5646, 0.8174, 0.5522, 0.8175, 0.5491, 0.8168, 0.6132, 0.7514, 0.5599, 0.7567, 0.5471, 0.7567, 0.625, 0.75, 0.6149, 0.7522, 0.6132, 0.7514, 0.625, 0.75, 0.625, 0.7512, 0.592, 0.7567, 0.6149, 0.7522, 0.6187, 0.7538, 0.6136, 0.7567, 0.5604, 0.7771, 0.5599, 0.7611, 0.5919, 0.7611, 0.5915, 0.7771, 0.5643, 0.8734, 0.5646, 0.8358, 0.5926, 0.8358, 0.5904, 0.8734, 0.5646, 0.8358, 0.5646, 0.8174, 0.5946, 0.8173, 0.5926, 0.8358, 0.5599, 0.7611, 0.5599, 0.7567, 0.592, 0.7567, 0.5919, 0.7611, 0.5611, 0.8167, 0.5604, 0.7771, 0.5915, 0.7771, 0.5904, 0.8168, 0.5646, 0.8174, 0.5611, 0.8167, 0.5904, 0.8168, 0.5946, 0.8173, 0.5946, 0.8173, 0.5904, 0.8168, 0.611, 0.8167, 0.6127, 0.8172, 0.5926, 0.8358, 0.5946, 0.8173, 0.6127, 0.8172, 0.6119, 0.8358, 0.5919, 0.7611, 0.592, 0.7567, 0.6136, 0.7567, 0.6136, 0.7611, 0.5915, 0.7771, 0.5919, 0.7611, 0.6136, 0.7611, 0.6135, 0.7771, 0.5904, 0.8168, 0.5915, 0.7771, 0.6135, 0.7771, 0.611, 0.8167, 0.5904, 0.8734, 0.5926, 0.8358, 0.6119, 0.8358, 0.611, 0.8734, 0.5599, 0.7567, 0.6132, 0.7514, 0.6149, 0.7522, 0.592, 0.7567, 0.6132, 0.7514, 0.6149, 0.7522, 0.6149, 0.7522, 0.6132, 0.7514, 0.5604, 0.7771, 0.5599, 0.7611, 0.5599, 0.7611, 0.5604, 0.7771, 0.6136, 0.7567, 0.6136, 0.7611, 0.6136, 0.7611, 0.6136, 0.7567, 0.0, 0.0, 0.0, 0.0, 0.0, 0.0, 0.0, 0.0, 0.2348, 0.3641, 0.2968, 0.3763, 0.5905, 0.75, 0.4836, 0.75, 0.0, 0.0, 0.0, 0.0, 0.0, 0.0, 0.0, 0.0, 0.0, 0.0, 0.0, 0.0, 0.2968, 0.3763, 0.2348, 0.3641, 0.5471, 0.7567, 0.5316, 0.7567, 0.5905, 0.75, 0.625, 0.75, 0.4836, 0.8168, 0.5331, 0.8168, 0.5354, 0.8176, 0.4836, 0.8178, 0.4836, 0.8178, 0.5354, 0.8176, 0.536, 0.8358, 0.4836, 0.8231, 0.4836, 0.7771, 0.5323, 0.7771, 0.5331, 0.8168, 0.4836, 0.8168, 0.4836, 0.7567, 0.5316, 0.7567, 0.5318, 0.7611, 0.4836, 0.7611, 0.4836, 0.8231, 0.536, 0.8358, 0.5362, 0.875, 0.4836, 0.875, 0.4836, 0.7611, 0.5318, 0.7611, 0.5323, 0.7771, 0.4836, 0.7771, 0.4745, 0.7509, 0.3844, 0.7514, 0.375, 0.75, 0.4836, 0.75, 0.3835, 0.7776, 0.3826, 0.814, 0.375, 0.8168, 0.375, 0.7771, 0.3836, 0.7616, 0.3835, 0.7776, 0.375, 0.7771, 0.375, 0.7611, 0.3826, 0.814, 0.3838, 0.8168, 0.375, 0.8168, 0.3844, 0.7514, 0.3836, 0.7574, 0.375, 0.7567, 0.375, 0.75, 0.3836, 0.7574, 0.3836, 0.7616, 0.375, 0.7611, 0.375, 0.7567, 0.475, 0.7561, 0.4745, 0.7509, 0.4836, 0.75, 0.4836, 0.7567, 0.4759, 0.8146, 0.4751, 0.7767, 0.4836, 0.7771, 0.4836, 0.8168, 0.4751, 0.7606, 0.475, 0.7561, 0.4836, 0.7567, 0.4836, 0.7611, 0.4751, 0.7767, 0.4751, 0.7606, 0.4836, 0.7611, 0.4836, 0.7771, 0.3836, 0.7574, 0.3844, 0.7514, 0.3844, 0.7514, 0.3836, 0.7574, 0.3844, 0.7514, 0.4745, 0.7509, 0.4745, 0.7509, 0.3844, 0.7514, 0.3826, 0.814, 0.3835, 0.7776, 0.3835, 0.7776, 0.3826, 0.814, 0.4751, 0.7767, 0.4759, 0.8146, 0.4759, 0.8146, 0.4751, 0.7767, 0.3835, 0.7776, 0.4751, 0.7767, 0.4759, 0.8146, 0.3826, 0.814, 0.3836, 0.7574, 0.475, 0.7561, 0.4751, 0.7606, 0.3836, 0.7616, 0.3836, 0.7616, 0.4751, 0.7606, 0.4751, 0.7767, 0.3835, 0.7776, 0.3844, 0.7514, 0.4745, 0.7509, 0.475, 0.7561, 0.3836, 0.7574, 0.475, 0.7561, 0.4751, 0.7606, 0.4751, 0.7606, 0.475, 0.7561, 0.4759, 0.8146, 0.3826, 0.814, 0.3826, 0.814, 0.4759, 0.8146, 0.3836, 0.7616, 0.3836, 0.7574, 0.3836, 0.7574, 0.3836, 0.7616, 0.4751, 0.7606, 0.4751, 0.7767, 0.4751, 0.7767, 0.4751, 0.7606, 0.3835, 0.7776, 0.3836, 0.7616, 0.3836, 0.7616, 0.3835, 0.7776, 0.4745, 0.7509, 0.475, 0.7561, 0.475, 0.7561, 0.4745, 0.7509, 0.4089, 0.875, 0.3919, 0.8232, 0.3919, 0.8232, 0.4089, 0.875, 0.3838, 0.8168, 0.3826, 0.814, 0.4759, 0.8146, 0.4836, 0.8168, 0.3841, 0.8178, 0.3838, 0.8168, 0.4836, 0.8168, 0.4836, 0.8178, 0.3919, 0.8232, 0.3841, 0.8178, 0.4836, 0.8178, 0.4836, 0.8231, 0.4089, 0.875, 0.3919, 0.8232, 0.4836, 0.8231, 0.4836, 0.875, 0.4836, 0.8178, 0.4836, 0.8231, 0.4836, 0.8231, 0.4836, 0.8178, 0.4836, 0.8231, 0.4836, 0.875, 0.4836, 0.875, 0.4836, 0.8231, 0.3919, 0.8232, 0.3841, 0.8178, 0.3841, 0.8178, 0.3919, 0.8232, 0.3841, 0.8178, 0.4836, 0.8178, 0.4836, 0.8178, 0.3841, 0.8178, 0.625, 0.7379, 0.6278, 0.7383, 0.627, 0.7442, 0.625, 0.7439, 0.6306, 0.7388, 0.637, 0.7388, 0.6344, 0.7444, 0.629, 0.7444, 0.6278, 0.7383, 0.6306, 0.7388, 0.629, 0.7444, 0.627, 0.7442, 0.6951, 0.7388, 0.6959, 0.7388, 0.694, 0.7444, 0.6934, 0.7444, 0.6959, 0.7388, 0.7145, 0.7388, 0.7126, 0.7444, 0.694, 0.7444, 0.6577, 0.7388, 0.6951, 0.7388, 0.6934, 0.7444, 0.6549, 0.7444, 0.637, 0.7388, 0.6435, 0.7388, 0.6398, 0.7444, 0.6344, 0.7444, 0.7145, 0.7388, 0.75, 0.7388, 0.75, 0.7444, 0.7126, 0.7444, 0.6435, 0.7388, 0.6577, 0.7388, 0.6549, 0.7444, 0.6398, 0.7444, 0.6631, 0.7294, 0.6953, 0.7325, 0.6967, 0.7332, 0.6621, 0.7299, 0.6508, 0.7286, 0.6631, 0.7294, 0.6621, 0.7299, 0.6496, 0.729, 0.6953, 0.7325, 0.6986, 0.7224, 0.7001, 0.722, 0.6967, 0.7332, 0.6437, 0.7274, 0.6508, 0.7286, 0.6496, 0.729, 0.6417, 0.7277, 0.6461, 0.7169, 0.6437, 0.7274, 0.6417, 0.7277, 0.6444, 0.7162, 0.6986, 0.7224, 0.667, 0.7188, 0.6681, 0.7183, 0.7001, 0.722, 0.6534, 0.7177, 0.6461, 0.7169, 0.6444, 0.7162, 0.6544, 0.7172, 0.667, 0.7188, 0.6534, 0.7177, 0.6544, 0.7172, 0.6681, 0.7183, 0.6534, 0.7177, 0.667, 0.7188, 0.6631, 0.7294, 0.6508, 0.7286, 0.6461, 0.7169, 0.6534, 0.7177, 0.6508, 0.7286, 0.6437, 0.7274, 0.667, 0.7188, 0.6986, 0.7224, 0.6953, 0.7325, 0.6631, 0.7294, 0.6631, 0.7294, 0.6508, 0.7286, 0.6508, 0.7286, 0.6631, 0.7294, 0.6461, 0.7169, 0.6534, 0.7177, 0.6534, 0.7177, 0.6461, 0.7169, 0.6437, 0.7274, 0.6461, 0.7169, 0.6461, 0.7169, 0.6437, 0.7274, 0.6986, 0.7224, 0.6953, 0.7325, 0.6953, 0.7325, 0.6986, 0.7224, 0.6953, 0.7325, 0.6631, 0.7294, 0.6631, 0.7294, 0.6953, 0.7325, 0.4981, 0.4999, 0.5002, 0.5, 0.4853, 0.5, 0.4805, 0.4997, 0.4805, 0.4997, 0.4853, 0.5, 0.4275, 0.5, 0.4242, 0.4992, 0.4204, 0.4634, 0.4208, 0.4683, 0.4189, 0.4691, 0.4204, 0.4634, 0.4203, 0.4765, 0.4205, 0.4818, 0.4205, 0.4818, 0.4203, 0.4765, 0.4189, 0.4691, 0.4191, 0.4731, 0.4191, 0.4739, 0.4189, 0.4691, 0.4213, 0.4907, 0.4225, 0.497, 0.4225, 0.497, 0.4213, 0.4907, 0.4205, 0.4818, 0.4213, 0.4907, 0.4213, 0.4907, 0.4205, 0.4818, 0.4669, 0.4121, 0.4666, 0.4408, 0.4666, 0.4408, 0.4669, 0.4121, 0.4225, 0.497, 0.4234, 0.4985, 0.4228, 0.4981, 0.4225, 0.497, 0.423, 0.4992, 0.4228, 0.4981, 0.4234, 0.4985, 0.4242, 0.4992, 0.4213, 0.4907, 0.4225, 0.497, 0.4225, 0.497, 0.4213, 0.4907, 0.4204, 0.4634, 0.4189, 0.4691, 0.4189, 0.4691, 0.4188, 0.4641, 0.4205, 0.4818, 0.4213, 0.4907, 0.4213, 0.4907, 0.4205, 0.4818, 0.4203, 0.4765, 0.4205, 0.4818, 0.4205, 0.4818, 0.4203, 0.4765, 0.4225, 0.497, 0.4228, 0.4981, 0.4228, 0.4981, 0.4225, 0.497, 0.4666, 0.4408, 0.458, 0.4437, 0.458, 0.4437, 0.4666, 0.4408, 0.423, 0.4992, 0.4228, 0.4981, 0.4228, 0.4981, 0.423, 0.4992, 0.4232, 0.5, 0.423, 0.4992, 0.423, 0.4992, 0.4232, 0.5, 0.4232, 0.5, 0.423, 0.4992, 0.4242, 0.4992, 0.4275, 0.5, 0.4777, 0.4994, 0.4805, 0.4997, 0.4242, 0.4992, 0.4234, 0.4985, 0.496, 0.4996, 0.4981, 0.4999, 0.4805, 0.4997, 0.4777, 0.4994, 0.6341, 0.5, 0.6296, 0.5, 0.6296, 0.5, 0.6341, 0.5, 0.5002, 0.5, 0.4981, 0.4999, 0.5168, 0.4996, 0.512, 0.5, 0.0, 0.0, 0.0, 0.0, 0.0, 0.0, 0.0, 0.0, 0.6981, 0.5, 0.6944, 0.5, 0.6944, 0.5, 0.6986, 0.5, 0.6102, 0.5, 0.5313, 0.5, 0.5388, 0.4995, 0.6099, 0.4962, 0.75, 0.5, 0.7129, 0.5, 0.7129, 0.5, 0.75, 0.5, 0.6944, 0.5, 0.6875, 0.5, 0.6875, 0.5, 0.6944, 0.5, 0.6875, 0.5, 0.6841, 0.5, 0.6841, 0.5, 0.6875, 0.5, 0.6341, 0.5, 0.6341, 0.5, 0.6341, 0.5, 0.6341, 0.5, 0.625, 0.5, 0.6102, 0.5, 0.6099, 0.4962, 0.625, 0.5, 0.7129, 0.5, 0.6981, 0.5, 0.6986, 0.5, 0.7129, 0.5, 0.6296, 0.5, 0.625, 0.5, 0.625, 0.5, 0.6296, 0.5, 0.0, 0.0, 0.6341, 0.5, 0.6341, 0.5, 0.0, 0.0, 0.6242, 0.4993, 0.6244, 0.4976, 0.625, 0.4979, 0.625, 0.5, 0.6238, 0.4375, 0.6238, 0.4306, 0.625, 0.4306, 0.625, 0.4375, 0.6238, 0.4409, 0.6238, 0.4375, 0.625, 0.4375, 0.625, 0.4409, 0.6238, 0.4306, 0.6238, 0.4259, 0.625, 0.4259, 0.625, 0.4306, 0.6238, 0.4121, 0.6233, 0.3755, 0.625, 0.375, 0.625, 0.4121, 0.6238, 0.4259, 0.6238, 0.4121, 0.625, 0.4121, 0.625, 0.4259, 0.625, 0.4831, 0.625, 0.482, 0.625, 0.4815, 0.625, 0.4818, 0.6244, 0.4913, 0.625, 0.4831, 0.625, 0.4818, 0.625, 0.4917, 0.0, 0.0, 0.0, 0.0, 0.0, 0.0, 0.0, 0.0, 0.6233, 0.3755, 0.612, 0.375, 0.625, 0.375, 0.6105, 0.4912, 0.6242, 0.4993, 0.625, 0.5, 0.6095, 0.4908, 0.6096, 0.4789, 0.61, 0.4877, 0.6094, 0.4876, 0.609, 0.479, 0.6001, 0.4122, 0.5998, 0.4259, 0.5993, 0.4259, 0.5994, 0.4121, 0.61, 0.4877, 0.6103, 0.4902, 0.6095, 0.4898, 0.6094, 0.4876, 0.5994, 0.4306, 0.5993, 0.4329, 0.5985, 0.4326, 0.599, 0.4306, 0.609, 0.447, 0.6096, 0.4789, 0.609, 0.479, 0.6085, 0.447, 0.5993, 0.4329, 0.6, 0.4411, 0.5995, 0.4411, 0.5985, 0.4326, 0.5998, 0.4259, 0.5994, 0.4306, 0.599, 0.4306, 0.5993, 0.4259, 0.5972, 0.3755, 0.6001, 0.4122, 0.5994, 0.4121, 0.5965, 0.375, 0.6244, 0.4976, 0.6244, 0.4913, 0.625, 0.4917, 0.625, 0.4979, 0.6103, 0.4902, 0.6105, 0.4912, 0.6095, 0.4908, 0.6095, 0.4898, 0.61, 0.4877, 0.6096, 0.4789, 0.625, 0.477, 0.6244, 0.4913, 0.5998, 0.4259, 0.6001, 0.4122, 0.6154, 0.4121, 0.6153, 0.4259, 0.6103, 0.4902, 0.61, 0.4877, 0.6244, 0.4913, 0.6244, 0.4976, 0.5993, 0.4329, 0.5994, 0.4306, 0.6149, 0.4306, 0.6145, 0.4375, 0.6096, 0.4789, 0.609, 0.447, 0.625, 0.4468, 0.625, 0.477, 0.6, 0.4411, 0.5993, 0.4329, 0.6145, 0.4375, 0.6154, 0.4408, 0.5994, 0.4306, 0.5998, 0.4259, 0.6153, 0.4259, 0.6149, 0.4306, 0.6001, 0.4122, 0.5972, 0.3755, 0.612, 0.3755, 0.6154, 0.4121, 0.6105, 0.4912, 0.6103, 0.4902, 0.6244, 0.4976, 0.6242, 0.4993, 0.612, 0.3755, 0.6154, 0.4121, 0.6154, 0.4121, 0.612, 0.3755, 0.6001, 0.4122, 0.5972, 0.3755, 0.5972, 0.3755, 0.6001, 0.4122, 0.61, 0.4877, 0.6096, 0.4789, 0.6096, 0.4789, 0.61, 0.4877, 0.6154, 0.4121, 0.6153, 0.4259, 0.6153, 0.4259, 0.6154, 0.4121, 0.6244, 0.4913, 0.6244, 0.4976, 0.6244, 0.4976, 0.6244, 0.4913, 0.5998, 0.4259, 0.6001, 0.4122, 0.6001, 0.4122, 0.5998, 0.4259, 0.6149, 0.4306, 0.6145, 0.4375, 0.6145, 0.4375, 0.6149, 0.4306, 0.6105, 0.4912, 0.6103, 0.4902, 0.6103, 0.4902, 0.6105, 0.4912, 0.625, 0.477, 0.6244, 0.4913, 0.6244, 0.4913, 0.625, 0.477, 0.6103, 0.4902, 0.61, 0.4877, 0.61, 0.4877, 0.6103, 0.4902, 0.6145, 0.4375, 0.6154, 0.4408, 0.6154, 0.4408, 0.6145, 0.4375, 0.5132, 0.4274, 0.4894, 0.4121, 0.5034, 0.4078, 0.5132, 0.4121, 0.4697, 0.4054, 0.4894, 0.4121, 0.5132, 0.4274, 0.4828, 0.4361, 0.5132, 0.4121, 0.5132, 0.375, 0.5965, 0.375, 0.5994, 0.4121, 0.4958, 0.375, 0.5034, 0.4078, 0.4894, 0.4121, 0.4709, 0.375, 0.4894, 0.4121, 0.4697, 0.4054, 0.4462, 0.375, 0.4709, 0.375, 0.461, 0.4662, 0.4592, 0.4551, 0.4643, 0.4529, 0.4649, 0.4645, 0.5071, 0.4406, 0.4878, 0.4461, 0.4867, 0.4417, 0.5132, 0.4351, 0.4643, 0.4529, 0.4592, 0.4551, 0.4582, 0.4493, 0.4639, 0.4474, 0.4592, 0.4551, 0.4211, 0.4713, 0.4208, 0.4683, 0.4582, 0.4493, 0.4191, 0.4731, 0.4211, 0.4713, 0.4222, 0.4811, 0.4195, 0.4824, 0.4191, 0.4739, 0.4191, 0.4731, 0.4195, 0.4824, 0.4194, 0.4824, 0.512, 0.5, 0.5168, 0.4996, 0.5388, 0.4995, 0.5313, 0.5, 0.5048, 0.4915, 0.5002, 0.482, 0.5206, 0.482, 0.525, 0.4917, 0.5002, 0.482, 0.4956, 0.4609, 0.5164, 0.4576, 0.5206, 0.482, 0.5109, 0.4959, 0.5048, 0.4915, 0.525, 0.4917, 0.5274, 0.4951, 0.5147, 0.5, 0.5173, 0.5, 0.5, 0.5, 0.4994, 0.5, 0.5163, 0.4991, 0.5109, 0.4959, 0.5274, 0.4951, 0.5304, 0.4988, 0.512, 0.5, 0.5147, 0.5, 0.4994, 0.5, 0.5002, 0.5, 0.4903, 0.4576, 0.4878, 0.4461, 0.5071, 0.4406, 0.5086, 0.4526, 0.4867, 0.4417, 0.4828, 0.4361, 0.5132, 0.4274, 0.5132, 0.4351, 0.4867, 0.4417, 0.4878, 0.4461, 0.4643, 0.4529, 0.4639, 0.4474, 0.5168, 0.4996, 0.5163, 0.4991, 0.5304, 0.4988, 0.5388, 0.4995, 0.4462, 0.375, 0.4697, 0.4054, 0.4697, 0.4054, 0.4462, 0.375, 0.4204, 0.4634, 0.4188, 0.4641, 0.4176, 0.4121, 0.4176, 0.4121, 0.458, 0.4437, 0.4574, 0.4121, 0.4669, 0.4121, 0.4666, 0.4408, 0.4669, 0.4121, 0.4312, 0.375, 0.4462, 0.375, 0.4754, 0.4121, 0.4574, 0.4121, 0.4253, 0.375, 0.4312, 0.375, 0.4669, 0.4121, 0.4176, 0.4121, 0.3782, 0.3541, 0.4253, 0.375, 0.4574, 0.4121, 0.3782, 0.3541, 0.4176, 0.4121, 0.4176, 0.4121, 0.3782, 0.3541, 0.4176, 0.4121, 0.4188, 0.4641, 0.4188, 0.4641, 0.4176, 0.4121, 0.3782, 0.3541, 0.4176, 0.4121, 0.4176, 0.4121, 0.3782, 0.3541, 0.4574, 0.4121, 0.458, 0.4437, 0.4204, 0.4634, 0.4176, 0.4121, 0.4204, 0.4634, 0.4204, 0.4634, 0.4204, 0.4634, 0.4204, 0.4634, 0.0, 0.0, 0.0, 0.0, 0.0, 0.0, 0.0, 0.0, 0.4204, 0.4634, 0.4204, 0.4634, 0.4204, 0.4634, 0.4204, 0.4634, 0.0, 0.0, 0.0, 0.0, 0.3782, 0.3541, 0.3782, 0.3541, 0.0, 0.0, 0.3782, 0.3541, 0.3782, 0.3541, 0.0, 0.0, 0.3782, 0.3541, 0.4176, 0.4121, 0.4176, 0.4121, 0.4154, 0.4073, 0.0, 0.0, 0.3782, 0.3541, 0.4154, 0.4073, 0.0, 0.0, 0.4176, 0.4121, 0.4188, 0.4641, 0.4188, 0.4641, 0.4176, 0.4121, 0.4204, 0.4634, 0.4204, 0.4634, 0.4204, 0.4634, 0.4204, 0.4634])
me_cube.materials.append(mat_material)
me_cube.use_mirror_vertex_groups = False
me_cube.update()

# ---- objects
ob_body = bpy.data.objects.new('body', me_cube)
ob_front = bpy.data.objects.new('front', None)
ob_right = bpy.data.objects.new('right', None)
ob_top = bpy.data.objects.new('top', None)
ob_back = bpy.data.objects.new('back', None)
ob_light = bpy.data.objects.new('Light', light_light)
ob_camera = bpy.data.objects.new('Camera', cam_camera)

# ---- transforms, parenting, visibility, modifiers, constraints
ob_body.location = (0.0, 0.0, 0.0)
ob_body.lock_rotations_4d = False
ob_body.empty_display_type = 'ARROWS'
ob_body.lineart.crease_threshold = 0.0
_m = ob_body.modifiers.new('Mirror', 'MIRROR')
_m = ob_body.modifiers.new('Subdivision', 'SUBSURF')
_m.levels = 3
ob_front.location = (-1.934, 0.0, 4.339)
ob_front.rotation_euler = (1.571, -0.0, -0.0)
ob_front.empty_display_type = 'IMAGE'
ob_front.empty_display_size = 10.0
ob_front.use_empty_image_alpha = True
ob_front.color = (1.0, 1.0, 1.0, 0.5)
ob_right.location = (0.0, 0.0, 1.521)
ob_right.rotation_euler = (1.571, -0.0, 1.571)
ob_right.empty_display_type = 'IMAGE'
ob_right.empty_display_size = 10.0
ob_right.empty_image_depth = 'BACK'
ob_right.use_empty_image_alpha = True
ob_right.color = (1.0, 1.0, 1.0, 0.5)
ob_top.location = (-2.598, 0.0, 1.929)
ob_top.rotation_euler = (3.142, -4.371e-08, 1.571)
ob_top.empty_display_type = 'IMAGE'
ob_top.empty_display_size = 10.0
ob_top.use_empty_image_alpha = True
ob_top.color = (1.0, 1.0, 1.0, 0.5)
ob_back.location = (1.926, 1.235, 4.339)
ob_back.rotation_euler = (1.571, -0.0, -0.0)
ob_back.empty_display_type = 'IMAGE'
ob_back.empty_display_size = 10.0
ob_back.use_empty_image_alpha = True
ob_back.color = (1.0, 1.0, 1.0, 0.5)
ob_light.location = (4.076, 1.005, 5.904)
ob_light.rotation_euler = (0.6503, 0.05522, 1.866)
ob_light.lock_rotations_4d = False
ob_light.empty_display_type = 'ARROWS'
ob_light.color = (0.0, 0.0, 0.0, 0.0)
ob_light.lineart.crease_threshold = 0.0
ob_camera.location = (7.359, -6.926, 4.958)
ob_camera.rotation_euler = (1.109, 0.0, 0.8149)
ob_camera.lock_rotations_4d = False
ob_camera.empty_display_type = 'ARROWS'
ob_camera.color = (0.0, 0.0, 0.0, 0.0)
ob_camera.display_type = 'WIRE'
ob_camera.lineart.crease_threshold = 0.0

# ---- collection membership
col_mesh.objects.link(ob_body)
col_reference.objects.link(ob_front)
col_reference.objects.link(ob_right)
col_reference.objects.link(ob_top)
col_reference.objects.link(ob_back)
col_collection.objects.link(ob_light)
col_collection.objects.link(ob_camera)

# ---- scene / render settings (as saved in the file)
scene.camera = ob_camera
scene.frame_start = 1; scene.frame_end = 250; scene.frame_set(0)
scene.render.engine = 'BLENDER_EEVEE_NEXT'
scene.cycles.sampling_pattern = 'TABULATED_SOBOL'
scene.view_settings.view_transform = 'Filmic'
bpy.context.view_layer.update()

